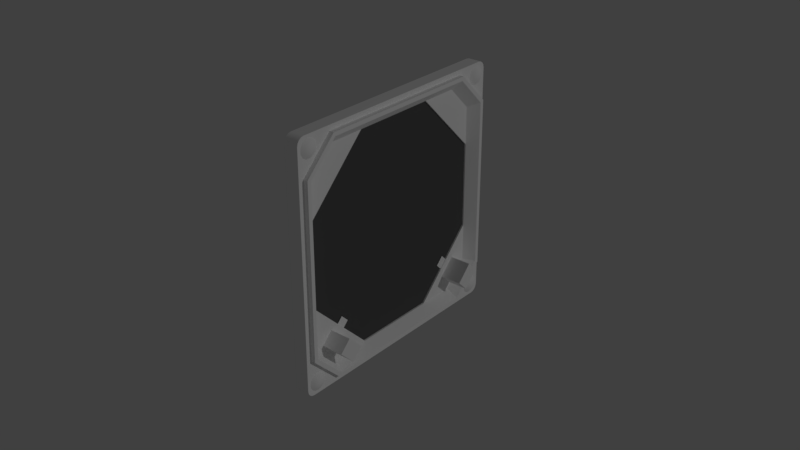 # Source: rmi.blend  (saved by Blender 2.79.0; exported with 4.5.12 LTS)
import bpy
from mathutils import Matrix  # noqa: F401  (used for matrix-valued properties, if any)

bpy.ops.wm.read_factory_settings(use_empty=True)
scene = bpy.context.scene
scene.name = 'Scene'

# ---- collections
col_collection_1 = bpy.data.collections.new('Collection 1'); scene.collection.children.link(col_collection_1)

# ---- materials (node trees are filled in below, after node groups)
mat_interior = bpy.data.materials.new('interior')
mat_interior.alpha_threshold = 0.0
mat_interior.use_transparent_shadow = False
mat_interior.diffuse_color = (1.0, 1.0, 1.0, 1.0)
mat_interior.specular_color = (0.3, 0.3, 0.3)
mat_interior.roughness = 0.5
mat_interior.specular_intensity = 1.0
mat_illum = bpy.data.materials.new('illum')
mat_illum.alpha_threshold = 0.0
mat_illum.use_transparent_shadow = False
mat_illum.diffuse_color = (1.0, 1.0, 1.0, 1.0)
mat_illum.specular_color = (0.3, 0.3, 0.3)
mat_illum.roughness = 0.5
mat_illum.specular_intensity = 1.0
mat_glass = bpy.data.materials.new('glass')
mat_glass.alpha_threshold = 0.0
mat_glass.use_transparent_shadow = False
mat_glass.diffuse_color = (0.1, 0.1, 0.1, 1.0)
mat_glass.roughness = 0.5
mat_glass.specular_intensity = 1.0

# ---- node groups
ng_auto_smooth = bpy.data.node_groups.new('Auto Smooth', 'GeometryNodeTree')
_s = ng_auto_smooth.interface.new_socket(name='Geometry', in_out='OUTPUT', socket_type='NodeSocketGeometry')
_s = ng_auto_smooth.interface.new_socket(name='Geometry', in_out='INPUT', socket_type='NodeSocketGeometry')
_s = ng_auto_smooth.interface.new_socket(name='Angle', in_out='INPUT', socket_type='NodeSocketFloat')
_s.subtype = 'ANGLE'
_s.min_value = 0.0
_s.max_value = 3.142
ng_auto_smooth.is_modifier = True
_N = ng_auto_smooth.nodes; _L = ng_auto_smooth.links
n0 = _N.new('NodeGroupOutput'); n0.name = 'Group Output'; n0.location = (480, -100)
n1 = _N.new('NodeGroupInput'); n1.name = 'Group Input'; n1.location = (-420, -300)
n2 = _N.new('NodeGroupInput'); n2.name = 'Group Input.001'; n2.location = (-60, -100)
n3 = _N.new('GeometryNodeSetShadeSmooth'); n3.name = 'Set Shade Smooth'; n3.location = (120, -100)
n3.domain = 'EDGE'
n4 = _N.new('GeometryNodeSetShadeSmooth'); n4.name = 'Set Shade Smooth.001'; n4.location = (300, -100)
n5 = _N.new('GeometryNodeInputMeshEdgeAngle'); n5.name = 'Edge Angle'; n5.location = (-420, -220)
n6 = _N.new('GeometryNodeInputEdgeSmooth'); n6.name = 'Is Edge Smooth'; n6.location = (-60, -160)
n7 = _N.new('GeometryNodeInputShadeSmooth'); n7.name = 'Is Face Smooth'; n7.location = (-240, -340)
n8 = _N.new('FunctionNodeBooleanMath'); n8.name = 'Boolean Math'; n8.location = (-60, -220)
n9 = _N.new('FunctionNodeCompare'); n9.name = 'Compare'; n9.location = (-240, -180)
n9.operation = 'LESS_EQUAL'
_L.new(n5.outputs[0], n9.inputs[0])
_L.new(n4.outputs[0], n0.inputs[0])
_L.new(n1.outputs[1], n9.inputs[1])
_L.new(n9.outputs[0], n8.inputs[0])
_L.new(n7.outputs[0], n8.inputs[1])
_L.new(n2.outputs[0], n3.inputs[0])
_L.new(n6.outputs[0], n3.inputs[1])
_L.new(n3.outputs[0], n4.inputs[0])
_L.new(n8.outputs[0], n3.inputs[2])
n0.is_active_output = True

# ---- material node trees

# ---- world
world_world = bpy.data.worlds.new('World'); scene.world = world_world
world_world.color = (0.05088, 0.05088, 0.05088)
world_world.use_sun_shadow = False
world_world.sun_shadow_jitter_overblur = 0.0
world_world.cycles.sampling_method = 'MANUAL'

# ---- lights
light_lamp = bpy.data.lights.new('Lamp', 'POINT')
light_lamp.transmission_factor = 0.0
light_lamp.cutoff_distance = 30.0
light_lamp.energy = 100.0
light_lamp.shadow_buffer_clip_start = 1.001
light_lamp.shadow_soft_size = 0.1
light_lamp.shadow_maximum_resolution = 0.006
light_lamp.use_absolute_resolution = True

# ---- meshes
me_plane_005 = bpy.data.meshes.new('Plane.005')
me_plane_005.from_pydata([(0.0, -0.002143, 0.0015), (0.0, -0.002143, -0.0195), (0.0, 0.01143, -0.01), (0.0, 0.002143, 0.0015)], [], [(0, 1, 2, 3)])
_uv = me_plane_005.uv_layers.new(name='UVMap')
_uv.uv.foreach_set('vector', [0.784, 0.009234, 0.8971, 0.009234, 0.8459, 0.06037, 0.784, 0.02538])
me_plane_005.materials.append(mat_interior)
me_plane_005.use_remesh_preserve_volume = False
me_plane_005.use_remesh_preserve_attributes = False
me_plane_005.use_mirror_vertex_groups = False
me_plane_005.update()
me_rmi_doublearrow_selectionindicator_adf_mesh_003 = bpy.data.meshes.new('RMI.DoubleArrow.SelectionIndicator.ADF.mesh.003')
me_rmi_doublearrow_selectionindicator_adf_mesh_003.from_pydata([(0.0, -0.0035, 0.0015), (0.0, 0.0035, 0.0015), (0.0, 0.0035, -0.0015), (0.0, -0.0035, -0.0015)], [], [(3, 2, 1, 0)])
_uv = me_rmi_doublearrow_selectionindicator_adf_mesh_003.uv_layers.new(name='UVMap')
_uv.uv.foreach_set('vector', [0.1387, 0.9473, 0.2441, 0.9473, 0.2441, 0.9863, 0.1387, 0.9863])
me_rmi_doublearrow_selectionindicator_adf_mesh_003.materials.append(mat_illum)
me_rmi_doublearrow_selectionindicator_adf_mesh_003.use_remesh_preserve_volume = False
me_rmi_doublearrow_selectionindicator_adf_mesh_003.use_remesh_preserve_attributes = False
me_rmi_doublearrow_selectionindicator_adf_mesh_003.use_mirror_vertex_groups = False
me_rmi_doublearrow_selectionindicator_adf_mesh_003.update()
me_rmi_doublearrow_selectionindicator_adf_mesh_002 = bpy.data.meshes.new('RMI.DoubleArrow.SelectionIndicator.ADF.mesh.002')
me_rmi_doublearrow_selectionindicator_adf_mesh_002.from_pydata([(0.0, -0.0035, 0.0015), (0.0, 0.0035, 0.0015), (0.0, 0.0035, -0.0015), (0.0, -0.0035, -0.0015)], [], [(3, 2, 1, 0)])
_uv = me_rmi_doublearrow_selectionindicator_adf_mesh_002.uv_layers.new(name='UVMap')
_uv.uv.foreach_set('vector', [0.3223, 0.9473, 0.4277, 0.9473, 0.4277, 0.9863, 0.3223, 0.9863])
me_rmi_doublearrow_selectionindicator_adf_mesh_002.materials.append(mat_illum)
me_rmi_doublearrow_selectionindicator_adf_mesh_002.use_remesh_preserve_volume = False
me_rmi_doublearrow_selectionindicator_adf_mesh_002.use_remesh_preserve_attributes = False
me_rmi_doublearrow_selectionindicator_adf_mesh_002.use_mirror_vertex_groups = False
me_rmi_doublearrow_selectionindicator_adf_mesh_002.update()
me_rmi_doublearrow_selectionindicator_adf_mesh_001 = bpy.data.meshes.new('RMI.DoubleArrow.SelectionIndicator.ADF.mesh.001')
me_rmi_doublearrow_selectionindicator_adf_mesh_001.from_pydata([(0.0, -0.0035, 0.0015), (0.0, 0.0035, 0.0015), (0.0, 0.0035, -0.0015), (0.0, -0.0035, -0.0015)], [], [(3, 2, 1, 0)])
_uv = me_rmi_doublearrow_selectionindicator_adf_mesh_001.uv_layers.new(name='UVMap')
_uv.uv.foreach_set('vector', [0.1387, 0.9473, 0.2441, 0.9473, 0.2441, 0.9863, 0.1387, 0.9863])
me_rmi_doublearrow_selectionindicator_adf_mesh_001.materials.append(mat_illum)
me_rmi_doublearrow_selectionindicator_adf_mesh_001.use_remesh_preserve_volume = False
me_rmi_doublearrow_selectionindicator_adf_mesh_001.use_remesh_preserve_attributes = False
me_rmi_doublearrow_selectionindicator_adf_mesh_001.use_mirror_vertex_groups = False
me_rmi_doublearrow_selectionindicator_adf_mesh_001.update()
me_rmi_glass = bpy.data.meshes.new('RMI.glass')
me_rmi_glass.from_pydata([(0.0, 0.0, 0.0), (-2.328e-10, 0.034, -0.014), (-2.328e-10, 0.034, 0.014), (-3.056e-10, 0.014, 0.034), (-2.328e-10, -0.014, 0.034), (-2.328e-10, -0.034, 0.014), (-2.328e-10, -0.034, -0.014), (-2.328e-10, -0.014, -0.034), (-2.328e-10, 0.014, -0.034)], [], [(0, 1, 2), (0, 2, 3), (0, 3, 4), (0, 4, 5), (0, 5, 6), (0, 6, 7), (0, 7, 8), (0, 8, 1)])
me_rmi_glass.materials.append(mat_glass)
me_rmi_glass.use_remesh_preserve_volume = False
me_rmi_glass.use_remesh_preserve_attributes = False
me_rmi_glass.use_mirror_vertex_groups = False
me_rmi_glass.update()
me_circle_006 = bpy.data.meshes.new('Circle.006')
me_circle_006.from_pydata([(0.0, 0.0, 0.0), (0.0, 0.028, 0.0), (4.657e-10, 0.02746, 0.005463), (9.313e-10, 0.02587, 0.01072), (9.313e-10, 0.02328, 0.01556), (0.0, 0.0198, 0.0198), (1.863e-09, 0.01556, 0.02328), (1.863e-09, 0.01072, 0.02587), (1.863e-09, 0.005463, 0.02746), (1.863e-09, 2.114e-09, 0.028), (1.863e-09, -0.005463, 0.02746), (1.863e-09, -0.01072, 0.02587), (1.863e-09, -0.01556, 0.02328), (0.0, -0.0198, 0.0198), (9.313e-10, -0.02328, 0.01556), (9.313e-10, -0.02587, 0.01072), (4.657e-10, -0.02746, 0.005463), (0.0, -0.028, -9.124e-09), (-4.657e-10, -0.02746, -0.005463), (-9.313e-10, -0.02587, -0.01072), (-9.313e-10, -0.02328, -0.01556), (0.0, -0.0198, -0.0198), (-1.863e-09, -0.01556, -0.02328), (-1.863e-09, -0.01072, -0.02587), (-1.863e-09, -0.005463, -0.02746), (-1.863e-09, 2.704e-08, -0.028), (-1.863e-09, 0.005463, -0.02746), (-1.863e-09, 0.01072, -0.02587), (-1.863e-09, 0.01556, -0.02328), (0.0, 0.0198, -0.0198), (-9.313e-10, 0.02328, -0.01556), (-9.313e-10, 0.02587, -0.01072), (-4.657e-10, 0.02746, -0.005462)], [], [(0, 1, 2), (0, 2, 3), (0, 3, 4), (0, 4, 5), (0, 5, 6), (0, 6, 7), (0, 7, 8), (0, 8, 9), (0, 9, 10), (0, 10, 11), (0, 11, 12), (0, 12, 13), (0, 13, 14), (0, 14, 15), (0, 15, 16), (0, 16, 17), (0, 17, 18), (0, 18, 19), (0, 19, 20), (0, 20, 21), (0, 21, 22), (0, 22, 23), (0, 23, 24), (0, 24, 25), (0, 25, 26), (0, 26, 27), (0, 27, 28), (0, 28, 29), (0, 29, 30), (0, 30, 31), (0, 31, 32), (0, 32, 1)])
_uv = me_circle_006.uv_layers.new(name='UVMap')
_uv.uv.foreach_set('vector', [0.498, 0.498, 0.8281, 0.498, 0.8218, 0.5624, 0.498, 0.498, 0.8218, 0.5624, 0.803, 0.6244, 0.498, 0.498, 0.803, 0.6244, 0.7725, 0.6814, 0.498, 0.498, 0.7725, 0.6814, 0.7315, 0.7315, 0.498, 0.498, 0.7315, 0.7315, 0.6814, 0.7725, 0.498, 0.498, 0.6814, 0.7725, 0.6244, 0.803, 0.498, 0.498, 0.6244, 0.803, 0.5624, 0.8218, 0.498, 0.498, 0.5624, 0.8218, 0.498, 0.8281, 0.498, 0.498, 0.498, 0.8281, 0.4336, 0.8218, 0.498, 0.498, 0.4336, 0.8218, 0.3717, 0.803, 0.498, 0.498, 0.3717, 0.803, 0.3147, 0.7725, 0.498, 0.498, 0.3147, 0.7725, 0.2646, 0.7315, 0.498, 0.498, 0.2646, 0.7315, 0.2236, 0.6814, 0.498, 0.498, 0.2236, 0.6814, 0.1931, 0.6244, 0.498, 0.498, 0.1931, 0.6244, 0.1743, 0.5624, 0.498, 0.498, 0.1743, 0.5624, 0.168, 0.498, 0.498, 0.498, 0.168, 0.498, 0.1743, 0.4336, 0.498, 0.498, 0.1743, 0.4336, 0.1931, 0.3717, 0.498, 0.498, 0.1931, 0.3717, 0.2236, 0.3147, 0.498, 0.498, 0.2236, 0.3147, 0.2646, 0.2646, 0.498, 0.498, 0.2646, 0.2646, 0.3147, 0.2236, 0.498, 0.498, 0.3147, 0.2236, 0.3717, 0.1931, 0.498, 0.498, 0.3717, 0.1931, 0.4336, 0.1743, 0.498, 0.498, 0.4336, 0.1743, 0.498, 0.168, 0.498, 0.498, 0.498, 0.168, 0.5624, 0.1743, 0.498, 0.498, 0.5624, 0.1743, 0.6244, 0.1931, 0.498, 0.498, 0.6244, 0.1931, 0.6814, 0.2236, 0.498, 0.498, 0.6814, 0.2236, 0.7315, 0.2646, 0.498, 0.498, 0.7315, 0.2646, 0.7725, 0.3147, 0.498, 0.498, 0.7725, 0.3147, 0.803, 0.3717, 0.498, 0.498, 0.803, 0.3717, 0.8218, 0.4336, 0.498, 0.498, 0.8218, 0.4336, 0.8281, 0.498])
me_circle_006.materials.append(mat_illum)
me_circle_006.use_remesh_preserve_volume = False
me_circle_006.use_remesh_preserve_attributes = False
me_circle_006.use_mirror_vertex_groups = False
me_circle_006.update()
me_rmi_face_mesh = bpy.data.meshes.new('RMI.face.mesh')
me_rmi_face_mesh.from_pydata([(0.0005, 0.0295, 0.002), (0.0005, 0.0295, -0.002), (0.0005, 0.026, -1.136e-09), (0.0, -0.029, 0.006), (0.0, -0.029, 0.012), (0.0, -0.0325, 0.012), (0.0, -0.0325, 0.006), (0.0, -0.0325, -0.012), (0.0, -0.0325, -0.006), (0.0, -0.029, -0.006), (0.0, -0.029, -0.012), (0.0005, 0.031, -0.002), (0.0005, 0.031, 0.002), (0.0, -0.002, -0.029), (0.0, -0.014, -0.029), (0.0, -0.014, -0.031), (0.0, -0.002, -0.031), (0.0, -0.002, 0.031), (0.0, -0.014, 0.031), (0.0, -0.014, 0.029), (0.0, -0.002, 0.029), (0.0, 0.00115, -0.0305), (0.0, -0.00115, -0.0305), (0.0, -1.222e-09, -0.0285), (0.0, -0.02075, -0.02238), (0.0, -0.02238, -0.02075), (0.0, -0.033, -0.00035), (0.0, -0.033, 0.00035), (0.0, -0.02846, -0.00035), (0.0, -0.02238, 0.02075), (0.0, -0.02075, 0.02238), (0.0, -0.00115, 0.0305), (0.0, 0.00115, 0.0305), (0.0, 3.725e-09, 0.0285), (0.0, 0.02075, 0.02238), (0.0, 0.02238, 0.02075), (0.0, 0.02015, 0.02015), (0.0, 0.02238, -0.02075), (0.0, 0.02075, -0.02238), (0.0, 0.02015, -0.02015), (0.0, -0.02846, 0.00035), (0.0015, -0.014, -0.034), (-2.328e-10, -0.014, -0.034), (-2.328e-10, 0.014, -0.034), (-2.328e-10, 0.034, -0.014), (-2.328e-10, 0.034, 0.014), (-2.328e-10, 0.014, 0.034), (-2.328e-10, -0.014, 0.034), (-2.328e-10, -0.034, 0.014), (-2.328e-10, -0.034, -0.014), (0.0015, 0.014, -0.034), (0.0015, 0.034, -0.014), (0.0015, 0.034, 0.014), (0.0015, 0.014, 0.034), (0.0015, -0.014, 0.034), (0.0015, -0.034, 0.014), (0.0015, -0.034, -0.014), (3.595e-10, 0.00556, -0.02795), (5.932e-10, 0.01091, -0.02633), (8.085e-10, 0.01583, -0.0237), (1.152e-09, 0.0237, -0.01583), (1.267e-09, 0.02633, -0.01091), (1.338e-09, 0.02795, -0.00556), (1.362e-09, 0.0285, -3.397e-09), (1.338e-09, 0.02795, 0.00556), (1.267e-09, 0.02633, 0.01091), (1.152e-09, 0.0237, 0.01583), (8.085e-10, 0.01583, 0.0237), (5.932e-10, 0.01091, 0.02633), (3.595e-10, 0.00556, 0.02795), (-1.266e-10, -0.00556, 0.02795), (-3.603e-10, -0.01091, 0.02633), (-5.757e-10, -0.01583, 0.0237), (-7.645e-10, -0.02015, 0.02015), (-9.194e-10, -0.0237, 0.01583), (-1.035e-09, -0.02633, 0.01091), (-1.105e-09, -0.02795, 0.00556), (-2.328e-10, -0.034, 1.863e-09), (-1.105e-09, -0.02795, -0.00556), (-1.035e-09, -0.02633, -0.01091), (-9.194e-10, -0.0237, -0.01583), (-7.645e-10, -0.02015, -0.02015), (-5.757e-10, -0.01583, -0.0237), (-3.603e-10, -0.01091, -0.02633), (-1.266e-10, -0.00556, -0.02795), (-2.328e-10, -0.034, 0.007), (-2.328e-10, -0.034, -0.007), (-0.0005, -1.224e-09, -0.028), (-0.0005, -7.9e-09, 0.028), (-0.0005, 0.0198, 0.0198), (-0.0005, 0.0198, -0.0198), (-0.0005, -0.028, -2.582e-08), (-0.0005, 0.005463, -0.02746), (-0.0005, 0.01072, -0.02587), (-0.0005, 0.01556, -0.02328), (-0.0005, 0.02328, -0.01556), (-0.0005, 0.02587, -0.01072), (-0.0005, 0.02746, -0.005463), (-0.0005, 0.028, -3.338e-09), (-0.0005, 0.02746, 0.005463), (-0.0005, 0.02587, 0.01072), (-0.0005, 0.02328, 0.01556), (-0.0005, 0.01556, 0.02328), (-0.0005, 0.01072, 0.02587), (-0.0005, 0.005463, 0.02746), (-0.0005, -0.005463, 0.02746), (-0.0005, -0.01072, 0.02587), (-0.0005, -0.01556, 0.02328), (-0.0005, -0.0198, 0.0198), (-0.0005, -0.02328, 0.01556), (-0.0005, -0.02587, 0.01072), (-0.0005, -0.02746, 0.005463), (-0.0005, -0.02746, -0.005463), (-0.0005, -0.02587, -0.01072), (-0.0005, -0.02328, -0.01556), (-0.0005, -0.0198, -0.0198), (-0.0005, -0.01556, -0.02328), (-0.0005, -0.01072, -0.02587), (-0.0005, -0.005462, -0.02746), (-0.0005, 0.0, 0.0), (-2.328e-10, -1.863e-09, -0.034), (-2.328e-10, 1.863e-09, 0.034)], [], [(0, 2, 1), (3, 4, 5, 6), (10, 9, 8, 7), (0, 1, 11, 12), (13, 14, 15, 16), (17, 18, 19, 20), (21, 23, 22), (24, 81, 25), (29, 73, 30), (31, 33, 32), (34, 36, 35), (37, 39, 38), (26, 28, 40, 27), (46, 45, 52, 53), (45, 44, 51, 52), (43, 120, 42, 41, 50), (48, 47, 54, 55), (49, 86, 77, 85, 48, 55, 56), (42, 49, 56, 41), (44, 43, 50, 51), (47, 121, 46, 53, 54), (38, 43, 44, 37), (39, 37, 60), (39, 59, 38), (59, 43, 38), (60, 37, 44), (44, 61, 60), (62, 61, 44), (63, 62, 44), (66, 35, 36), (67, 36, 34), (46, 34, 35, 45), (66, 45, 35), (46, 67, 34), (65, 45, 66), (64, 45, 65), (63, 45, 64), (44, 45, 63), (67, 46, 68), (68, 46, 69), (33, 69, 32), (69, 46, 32), (13, 16, 22), (58, 43, 59), (57, 43, 58), (23, 21, 57), (46, 121, 32), (57, 21, 43), (120, 43, 21), (32, 121, 31), (31, 121, 17), (81, 24, 82), (81, 80, 25), (73, 72, 30), (73, 29, 74), (30, 47, 48, 29), (25, 49, 42, 24), (42, 15, 24), (15, 14, 24), (33, 31, 20), (47, 30, 18), (18, 30, 19), (23, 13, 22), (20, 31, 17), (33, 20, 70), (20, 19, 70), (70, 19, 71), (71, 19, 72), (30, 72, 19), (24, 14, 82), (14, 13, 84), (23, 84, 13), (83, 14, 84), (82, 14, 83), (25, 80, 49), (29, 48, 74), (4, 48, 5), (80, 79, 10), (10, 79, 9), (79, 78, 9), (74, 48, 4), (74, 4, 75), (4, 3, 75), (75, 3, 76), (80, 10, 49), (10, 7, 49), (27, 40, 6), (26, 8, 28), (8, 9, 28), (6, 40, 3), (3, 40, 76), (9, 78, 28), (27, 77, 26), (77, 86, 26), (77, 27, 85), (27, 6, 85), (26, 86, 8), (8, 86, 7), (5, 85, 6), (49, 7, 86), (85, 5, 48), (60, 61, 96, 95), (84, 23, 87, 118), (72, 73, 108, 107), (61, 62, 97, 96), (73, 74, 109, 108), (62, 63, 98, 97), (74, 75, 110, 109), (63, 64, 99, 98), (75, 76, 111, 110), (64, 65, 100, 99), (23, 57, 92, 87), (65, 66, 101, 100), (59, 39, 90, 94), (39, 60, 95, 90), (78, 79, 113, 112), (66, 36, 89, 101), (79, 80, 114, 113), (67, 68, 103, 102), (36, 67, 102, 89), (80, 81, 115, 114), (68, 69, 104, 103), (76, 40, 91, 111), (69, 33, 88, 104), (40, 28, 91), (57, 58, 93, 92), (81, 82, 116, 115), (28, 78, 112, 91), (33, 70, 105, 88), (58, 59, 94, 93), (82, 83, 117, 116), (83, 84, 118, 117), (70, 71, 106, 105), (71, 72, 107, 106), (87, 92, 119), (92, 93, 119), (118, 87, 119), (93, 94, 119), (94, 90, 119), (90, 95, 119), (95, 96, 119), (96, 97, 119), (97, 98, 119), (98, 99, 119), (99, 100, 119), (100, 101, 119), (101, 89, 119), (89, 102, 119), (102, 103, 119), (103, 104, 119), (104, 88, 119), (88, 105, 119), (105, 106, 119), (106, 107, 119), (107, 108, 119), (108, 109, 119), (109, 110, 119), (110, 111, 119), (111, 91, 119), (91, 112, 119), (112, 113, 119), (113, 114, 119), (114, 115, 119), (115, 116, 119), (116, 117, 119), (117, 118, 119), (21, 22, 120), (22, 16, 120), (120, 16, 42), (16, 15, 42), (121, 47, 17), (17, 47, 18)])
me_rmi_face_mesh.polygons.foreach_set('use_smooth', [True] * 172)
_uv = me_rmi_face_mesh.uv_layers.new(name='UVMap')
_uv.uv.foreach_set('vector', [0.5859, 0.007812, 0.625, 0.03125, 0.5859, 0.05469, 0.1348, 0.9902, 0.04102, 0.9902, 0.04102, 0.959, 0.1348, 0.959, 0.1348, 0.9902, 0.04102, 0.9902, 0.04102, 0.959, 0.1348, 0.959, 0.5859, 0.007812, 0.5859, 0.05469, 0.5664, 0.05469, 0.5664, 0.007812, 0.001953, 0.9902, 0.001953, 0.8887, 0.03711, 0.8887, 0.03711, 0.9902, 0.001953, 0.9902, 0.001953, 0.8887, 0.03711, 0.8887, 0.03711, 0.9902, 0.1953, 0.007812, 0.2227, 0.05469, 0.25, 0.007812, 0.1953, 0.007812, 0.2227, 0.05469, 0.25, 0.007812, 0.1953, 0.007812, 0.2227, 0.05469, 0.25, 0.007812, 0.1953, 0.007812, 0.2227, 0.05469, 0.25, 0.007812, 0.1953, 0.007812, 0.2227, 0.05469, 0.25, 0.007812, 0.1953, 0.007812, 0.2227, 0.05469, 0.25, 0.007812, 0.2266, 0.007812, 0.2266, 0.05469, 0.2188, 0.05469, 0.2188, 0.007812, 0.08282, 0.6693, 0.3271, 0.9135, 0.3271, 0.9135, 0.08282, 0.6693, 0.3271, 0.9135, 0.669, 0.9135, 0.669, 0.9135, 0.3271, 0.9135, 0.9133, 0.6693, 0.9133, 0.4983, 0.9133, 0.3273, 0.9133, 0.3273, 0.9133, 0.6693, 0.3271, 0.08305, 0.08282, 0.3273, 0.08282, 0.3273, 0.3271, 0.08305, 0.669, 0.08305, 0.5835, 0.08305, 0.498, 0.08305, 0.4126, 0.08305, 0.3271, 0.08305, 0.3271, 0.08305, 0.669, 0.08305, 0.9133, 0.3273, 0.669, 0.08305, 0.669, 0.08305, 0.9133, 0.3273, 0.669, 0.9135, 0.9133, 0.6693, 0.9133, 0.6693, 0.669, 0.9135, 0.08282, 0.3273, 0.08282, 0.4983, 0.08282, 0.6693, 0.08282, 0.6693, 0.08282, 0.3273, 0.7847, 0.7556, 0.9133, 0.6693, 0.669, 0.9135, 0.7554, 0.785, 0.7442, 0.7444, 0.7554, 0.785, 0.6914, 0.7877, 0.7442, 0.7444, 0.7874, 0.6917, 0.7847, 0.7556, 0.7874, 0.6917, 0.9133, 0.6693, 0.7847, 0.7556, 0.6914, 0.7877, 0.7554, 0.785, 0.669, 0.9135, 0.669, 0.9135, 0.6312, 0.8198, 0.6914, 0.7877, 0.5659, 0.8397, 0.6312, 0.8198, 0.669, 0.9135, 0.498, 0.8463, 0.5659, 0.8397, 0.669, 0.9135, 0.3047, 0.7877, 0.2407, 0.785, 0.2519, 0.7444, 0.2086, 0.6917, 0.2519, 0.7444, 0.2113, 0.7556, 0.08282, 0.6693, 0.2113, 0.7556, 0.2407, 0.785, 0.3271, 0.9135, 0.3047, 0.7877, 0.3271, 0.9135, 0.2407, 0.785, 0.08282, 0.6693, 0.2086, 0.6917, 0.2113, 0.7556, 0.3648, 0.8198, 0.3271, 0.9135, 0.3047, 0.7877, 0.4301, 0.8397, 0.3271, 0.9135, 0.3648, 0.8198, 0.498, 0.8463, 0.3271, 0.9135, 0.4301, 0.8397, 0.669, 0.9135, 0.3271, 0.9135, 0.498, 0.8463, 0.2086, 0.6917, 0.08282, 0.6693, 0.1765, 0.6315, 0.1765, 0.6315, 0.08282, 0.6693, 0.1567, 0.5662, 0.15, 0.4983, 0.1567, 0.5662, 0.1254, 0.5123, 0.1567, 0.5662, 0.08282, 0.6693, 0.1254, 0.5123, 0.8522, 0.4739, 0.8766, 0.4739, 0.8707, 0.4838, 0.8196, 0.6315, 0.9133, 0.6693, 0.7874, 0.6917, 0.8394, 0.5662, 0.9133, 0.6693, 0.8196, 0.6315, 0.8461, 0.4983, 0.8707, 0.5123, 0.8394, 0.5662, 0.08282, 0.6693, 0.08282, 0.4983, 0.1254, 0.5123, 0.8394, 0.5662, 0.8707, 0.5123, 0.9133, 0.6693, 0.9133, 0.4983, 0.9133, 0.6693, 0.8707, 0.5123, 0.1254, 0.5123, 0.08282, 0.4983, 0.1254, 0.4838, 0.1254, 0.4838, 0.08282, 0.4983, 0.1195, 0.4739, 0.7442, 0.2522, 0.7847, 0.2409, 0.7874, 0.3049, 0.7442, 0.2522, 0.6914, 0.2089, 0.7554, 0.2116, 0.2519, 0.2522, 0.2086, 0.3049, 0.2113, 0.2409, 0.2519, 0.2522, 0.2407, 0.2116, 0.3047, 0.2089, 0.2113, 0.2409, 0.08282, 0.3273, 0.3271, 0.08305, 0.2407, 0.2116, 0.7554, 0.2116, 0.669, 0.08305, 0.9133, 0.3273, 0.7847, 0.2409, 0.9133, 0.3273, 0.8766, 0.3273, 0.7847, 0.2409, 0.8766, 0.3273, 0.8522, 0.3273, 0.7847, 0.2409, 0.15, 0.4983, 0.1254, 0.4838, 0.1439, 0.4739, 0.08282, 0.3273, 0.2113, 0.2409, 0.1195, 0.3273, 0.1195, 0.3273, 0.2113, 0.2409, 0.1439, 0.3273, 0.8461, 0.4983, 0.8522, 0.4739, 0.8707, 0.4838, 0.1439, 0.4739, 0.1254, 0.4838, 0.1195, 0.4739, 0.15, 0.4983, 0.1439, 0.4739, 0.1567, 0.4304, 0.1439, 0.4739, 0.1439, 0.3273, 0.1567, 0.4304, 0.1567, 0.4304, 0.1439, 0.3273, 0.1765, 0.3651, 0.1765, 0.3651, 0.1439, 0.3273, 0.2086, 0.3049, 0.2113, 0.2409, 0.2086, 0.3049, 0.1439, 0.3273, 0.7847, 0.2409, 0.8522, 0.3273, 0.7874, 0.3049, 0.8522, 0.3273, 0.8522, 0.4739, 0.8394, 0.4304, 0.8461, 0.4983, 0.8394, 0.4304, 0.8522, 0.4739, 0.8196, 0.3651, 0.8522, 0.3273, 0.8394, 0.4304, 0.7874, 0.3049, 0.8522, 0.3273, 0.8196, 0.3651, 0.7554, 0.2116, 0.6914, 0.2089, 0.669, 0.08305, 0.2407, 0.2116, 0.3271, 0.08305, 0.3047, 0.2089, 0.3515, 0.1441, 0.3271, 0.08305, 0.3515, 0.1014, 0.6914, 0.2089, 0.6312, 0.1767, 0.6446, 0.1441, 0.6446, 0.1441, 0.6312, 0.1767, 0.5713, 0.1441, 0.6312, 0.1767, 0.566, 0.1569, 0.5713, 0.1441, 0.3047, 0.2089, 0.3271, 0.08305, 0.3515, 0.1441, 0.3047, 0.2089, 0.3515, 0.1441, 0.3648, 0.1767, 0.3515, 0.1441, 0.4248, 0.1441, 0.3648, 0.1767, 0.3648, 0.1767, 0.4248, 0.1441, 0.4301, 0.1569, 0.6914, 0.2089, 0.6446, 0.1441, 0.669, 0.08305, 0.6446, 0.1441, 0.6446, 0.1014, 0.669, 0.08305, 0.4919, 0.08916, 0.4919, 0.1508, 0.4248, 0.1014, 0.5042, 0.08916, 0.5713, 0.1014, 0.5042, 0.1508, 0.5713, 0.1014, 0.5713, 0.1441, 0.5042, 0.1508, 0.4248, 0.1014, 0.4919, 0.1508, 0.4248, 0.1441, 0.4248, 0.1441, 0.4919, 0.1508, 0.4301, 0.1569, 0.5713, 0.1441, 0.566, 0.1569, 0.5042, 0.1508, 0.4919, 0.08916, 0.498, 0.08305, 0.5042, 0.08916, 0.498, 0.08305, 0.5835, 0.08305, 0.5042, 0.08916, 0.498, 0.08305, 0.4919, 0.08916, 0.4126, 0.08305, 0.4919, 0.08916, 0.4248, 0.1014, 0.4126, 0.08305, 0.5042, 0.08916, 0.5835, 0.08305, 0.5713, 0.1014, 0.5713, 0.1014, 0.5835, 0.08305, 0.6446, 0.1014, 0.3515, 0.1014, 0.4126, 0.08305, 0.4248, 0.1014, 0.669, 0.08305, 0.6446, 0.1014, 0.5835, 0.08305, 0.4126, 0.08305, 0.3515, 0.1014, 0.3271, 0.08305, 0.6914, 0.7877, 0.6312, 0.8198, 0.6312, 0.8198, 0.6914, 0.7877, 0.8394, 0.4304, 0.8461, 0.4983, 0.8461, 0.4983, 0.8394, 0.4304, 0.2086, 0.3049, 0.2519, 0.2522, 0.2519, 0.2522, 0.2086, 0.3049, 0.6312, 0.8198, 0.5659, 0.8397, 0.5659, 0.8397, 0.6312, 0.8198, 0.2519, 0.2522, 0.3047, 0.2089, 0.3047, 0.2089, 0.2519, 0.2522, 0.5659, 0.8397, 0.498, 0.8463, 0.498, 0.8463, 0.5659, 0.8397, 0.3047, 0.2089, 0.3648, 0.1767, 0.3648, 0.1767, 0.3047, 0.2089, 0.498, 0.8463, 0.4301, 0.8397, 0.4301, 0.8397, 0.498, 0.8463, 0.3648, 0.1767, 0.4301, 0.1569, 0.4301, 0.1569, 0.3648, 0.1767, 0.4301, 0.8397, 0.3648, 0.8198, 0.3648, 0.8198, 0.4301, 0.8397, 0.8461, 0.4983, 0.8394, 0.5662, 0.8394, 0.5662, 0.8461, 0.4983, 0.3648, 0.8198, 0.3047, 0.7877, 0.3047, 0.7877, 0.3648, 0.8198, 0.7874, 0.6917, 0.7442, 0.7444, 0.7442, 0.7444, 0.7874, 0.6917, 0.7442, 0.7444, 0.6914, 0.7877, 0.6914, 0.7877, 0.7442, 0.7444, 0.566, 0.1569, 0.6312, 0.1767, 0.6312, 0.1767, 0.566, 0.1569, 0.3047, 0.7877, 0.2519, 0.7444, 0.2519, 0.7444, 0.3047, 0.7877, 0.6312, 0.1767, 0.6914, 0.2089, 0.6914, 0.2089, 0.6312, 0.1767, 0.2086, 0.6917, 0.1765, 0.6315, 0.1765, 0.6315, 0.2086, 0.6917, 0.2519, 0.7444, 0.2086, 0.6917, 0.2086, 0.6917, 0.2519, 0.7444, 0.6914, 0.2089, 0.7442, 0.2522, 0.7442, 0.2522, 0.6914, 0.2089, 0.1765, 0.6315, 0.1567, 0.5662, 0.1567, 0.5662, 0.1765, 0.6315, 0.4301, 0.1569, 0.4919, 0.1508, 0.498, 0.1512, 0.4301, 0.1569, 0.1567, 0.5662, 0.15, 0.4983, 0.15, 0.4983, 0.1567, 0.5662, 0.4919, 0.1508, 0.5042, 0.1508, 0.498, 0.1512, 0.8394, 0.5662, 0.8196, 0.6315, 0.8196, 0.6315, 0.8394, 0.5662, 0.7442, 0.2522, 0.7874, 0.3049, 0.7874, 0.3049, 0.7442, 0.2522, 0.5042, 0.1508, 0.566, 0.1569, 0.566, 0.1569, 0.498, 0.1512, 0.15, 0.4983, 0.1567, 0.4304, 0.1567, 0.4304, 0.15, 0.4983, 0.8196, 0.6315, 0.7874, 0.6917, 0.7874, 0.6917, 0.8196, 0.6315, 0.7874, 0.3049, 0.8196, 0.3651, 0.8196, 0.3651, 0.7874, 0.3049, 0.8196, 0.3651, 0.8394, 0.4304, 0.8394, 0.4304, 0.8196, 0.3651, 0.1567, 0.4304, 0.1765, 0.3651, 0.1765, 0.3651, 0.1567, 0.4304, 0.1765, 0.3651, 0.2086, 0.3049, 0.2086, 0.3049, 0.1765, 0.3651, 0.8461, 0.4983, 0.8394, 0.5662, 0.498, 0.498, 0.8394, 0.5662, 0.8196, 0.6315, 0.498, 0.498, 0.8394, 0.4304, 0.8461, 0.4983, 0.498, 0.498, 0.8196, 0.6315, 0.7874, 0.6917, 0.498, 0.498, 0.7874, 0.6917, 0.7442, 0.7444, 0.498, 0.498, 0.7442, 0.7444, 0.6914, 0.7877, 0.498, 0.498, 0.6914, 0.7877, 0.6312, 0.8198, 0.498, 0.498, 0.6312, 0.8198, 0.5659, 0.8397, 0.498, 0.498, 0.5659, 0.8397, 0.498, 0.8463, 0.498, 0.498, 0.498, 0.8463, 0.4301, 0.8397, 0.498, 0.498, 0.4301, 0.8397, 0.3648, 0.8198, 0.498, 0.498, 0.3648, 0.8198, 0.3047, 0.7877, 0.498, 0.498, 0.3047, 0.7877, 0.2519, 0.7444, 0.498, 0.498, 0.2519, 0.7444, 0.2086, 0.6917, 0.498, 0.498, 0.2086, 0.6917, 0.1765, 0.6315, 0.498, 0.498, 0.1765, 0.6315, 0.1567, 0.5662, 0.498, 0.498, 0.1567, 0.5662, 0.15, 0.4983, 0.498, 0.498, 0.15, 0.4983, 0.1567, 0.4304, 0.498, 0.498, 0.1567, 0.4304, 0.1765, 0.3651, 0.498, 0.498, 0.1765, 0.3651, 0.2086, 0.3049, 0.498, 0.498, 0.2086, 0.3049, 0.2519, 0.2522, 0.498, 0.498, 0.2519, 0.2522, 0.3047, 0.2089, 0.498, 0.498, 0.3047, 0.2089, 0.3648, 0.1767, 0.498, 0.498, 0.3648, 0.1767, 0.4301, 0.1569, 0.498, 0.498, 0.4301, 0.1569, 0.498, 0.1512, 0.498, 0.498, 0.498, 0.1512, 0.566, 0.1569, 0.498, 0.498, 0.566, 0.1569, 0.6312, 0.1767, 0.498, 0.498, 0.6312, 0.1767, 0.6914, 0.2089, 0.498, 0.498, 0.6914, 0.2089, 0.7442, 0.2522, 0.498, 0.498, 0.7442, 0.2522, 0.7874, 0.3049, 0.498, 0.498, 0.7874, 0.3049, 0.8196, 0.3651, 0.498, 0.498, 0.8196, 0.3651, 0.8394, 0.4304, 0.498, 0.498, 0.8707, 0.5123, 0.8707, 0.4838, 0.9133, 0.4983, 0.8707, 0.4838, 0.8766, 0.4739, 0.9133, 0.4983, 0.9133, 0.4983, 0.8766, 0.4739, 0.9133, 0.3273, 0.8766, 0.4739, 0.8766, 0.3273, 0.9133, 0.3273, 0.08282, 0.4983, 0.08282, 0.3273, 0.1195, 0.4739, 0.1195, 0.4739, 0.08282, 0.3273, 0.1195, 0.3273])
me_rmi_face_mesh.materials.append(mat_illum)
me_rmi_face_mesh.use_remesh_preserve_volume = False
me_rmi_face_mesh.use_remesh_preserve_attributes = False
me_rmi_face_mesh.use_mirror_vertex_groups = False
me_rmi_face_mesh.update()
me_mesh_263 = bpy.data.meshes.new('Mesh.263')
me_mesh_263.from_pydata([(0.0, 0.04, -0.0375), (0.0, -0.04, 0.0375), (0.0, -0.0375, 0.04), (0.0, 0.0375, 0.04), (0.0, 0.04, 0.0375), (0.0045, 0.0375, -0.04), (0.0045, -0.04, -0.0375), (0.0045, -0.04, 0.0375), (0.0045, 0.0383, -0.028), (0.0045, 0.028, -0.0383), (0.0045, -0.028, -0.0383), (0.0045, -0.0383, -0.028), (0.0045, -0.0383, 0.028), (0.0045, -0.028, 0.0383), (0.0045, 0.028, 0.0383), (0.0045, 0.0383, 0.028), (0.006, 0.02745, -0.037), (0.006, -0.02745, -0.037), (0.006, -0.037, -0.02745), (0.006, -0.037, 0.02745), (0.003, 0.034, -0.014), (0.003, 0.014, -0.034), (0.003, -0.014, -0.034), (0.003, -0.034, -0.014), (0.003, -0.034, 0.014), (0.003, -0.014, 0.034), (0.003, 0.014, 0.034), (0.003, 0.034, 0.014), (0.0025, 0.034, -0.014), (0.0025, 0.014, -0.034), (0.0025, -0.014, -0.034), (0.0025, -0.034, -0.014), (0.0025, -0.034, 0.014), (0.0025, -0.014, 0.034), (0.0025, 0.014, 0.034), (0.0025, 0.034, 0.014), (0.0045, 0.04, -0.0375), (0.0, 0.03981, -0.03846), (0.0045, 0.03981, -0.03846), (0.0, 0.03927, -0.03927), (0.0045, 0.03927, -0.03927), (0.0, 0.03846, -0.03981), (0.0045, 0.03846, -0.03981), (0.0, 0.0375, -0.04), (0.0, -0.0375, -0.04), (0.0045, -0.0375, -0.04), (0.0, -0.03846, -0.03981), (0.0045, -0.03846, -0.03981), (0.0, -0.03927, -0.03927), (0.0045, -0.03927, -0.03927), (0.0, -0.03981, -0.03846), (0.0045, -0.03981, -0.03846), (0.0, -0.04, -0.0375), (0.0, -0.03981, 0.03846), (0.0045, -0.03981, 0.03846), (0.0, -0.03927, 0.03927), (0.0045, -0.03927, 0.03927), (0.0, -0.03846, 0.03981), (0.0045, -0.03846, 0.03981), (0.0045, -0.0375, 0.04), (0.0045, 0.04, 0.0375), (0.0045, 0.0375, 0.04), (0.0, 0.03846, 0.03981), (0.0045, 0.03846, 0.03981), (0.0, 0.03927, 0.03927), (0.0045, 0.03927, 0.03927), (0.0, 0.03981, 0.03846), (0.0045, 0.03981, 0.03846), (0.003, -0.034, 0.0262), (0.003, -0.0262, 0.034), (0.003, 0.034, 0.0262), (0.003, 0.0262, 0.034), (0.003, 0.034, -0.0262), (0.003, 0.0262, -0.034), (0.003, -0.034, -0.0262), (0.003, -0.0262, -0.034), (0.006, 0.028, 0.0383), (0.006, 0.0383, 0.028), (0.006, 0.0383, -0.028), (0.006, 0.037, -0.02745), (0.006, 0.037, 0.02745), (0.006, 0.02745, 0.037), (0.006, -0.028, -0.0383), (0.006, -0.028, 0.0383), (0.006, -0.02745, 0.037), (0.006, 0.028, -0.0383), (0.006, -0.0383, -0.028), (0.006, -0.0383, 0.028), (0.0057, -0.036, -0.036), (0.0045, -0.033, -0.036), (0.0045, -0.03323, -0.03485), (0.0045, -0.03388, -0.03388), (0.0045, -0.03485, -0.03323), (0.0045, -0.036, -0.033), (0.0045, -0.03715, -0.03323), (0.0045, -0.03812, -0.03388), (0.0045, -0.03877, -0.03485), (0.0045, -0.039, -0.036), (0.0045, -0.03877, -0.03715), (0.0045, -0.03812, -0.03812), (0.0045, -0.03715, -0.03877), (0.0045, -0.036, -0.039), (0.0045, -0.03485, -0.03877), (0.0045, -0.03388, -0.03812), (0.0045, -0.03323, -0.03715), (0.0052, -0.03415, -0.03523), (0.0052, -0.034, -0.036), (0.0052, -0.03459, -0.03459), (0.0052, -0.03523, -0.03415), (0.0052, -0.036, -0.034), (0.0052, -0.03677, -0.03415), (0.0052, -0.03741, -0.03459), (0.0052, -0.03785, -0.03523), (0.0052, -0.038, -0.036), (0.0052, -0.03785, -0.03677), (0.0052, -0.03741, -0.03741), (0.0052, -0.03677, -0.03785), (0.0052, -0.036, -0.038), (0.0052, -0.03523, -0.03785), (0.0052, -0.03459, -0.03741), (0.0052, -0.03415, -0.03677), (0.0057, 0.036, -0.036), (0.0045, 0.039, -0.036), (0.0045, 0.03877, -0.03485), (0.0045, 0.03812, -0.03388), (0.0045, 0.03715, -0.03323), (0.0045, 0.036, -0.033), (0.0045, 0.03485, -0.03323), (0.0045, 0.03388, -0.03388), (0.0045, 0.03323, -0.03485), (0.0045, 0.033, -0.036), (0.0045, 0.03323, -0.03715), (0.0045, 0.03388, -0.03812), (0.0045, 0.03485, -0.03877), (0.0045, 0.036, -0.039), (0.0045, 0.03715, -0.03877), (0.0045, 0.03812, -0.03812), (0.0045, 0.03877, -0.03715), (0.0052, 0.03785, -0.03523), (0.0052, 0.038, -0.036), (0.0052, 0.03741, -0.03459), (0.0052, 0.03677, -0.03415), (0.0052, 0.036, -0.034), (0.0052, 0.03523, -0.03415), (0.0052, 0.03459, -0.03459), (0.0052, 0.03415, -0.03523), (0.0052, 0.034, -0.036), (0.0052, 0.03415, -0.03677), (0.0052, 0.03459, -0.03741), (0.0052, 0.03523, -0.03785), (0.0052, 0.036, -0.038), (0.0052, 0.03677, -0.03785), (0.0052, 0.03741, -0.03741), (0.0052, 0.03785, -0.03677), (0.0057, -0.036, 0.036), (0.0045, -0.033, 0.036), (0.0045, -0.03323, 0.03715), (0.0045, -0.03388, 0.03812), (0.0045, -0.03485, 0.03877), (0.0045, -0.036, 0.039), (0.0045, -0.03715, 0.03877), (0.0045, -0.03812, 0.03812), (0.0045, -0.03877, 0.03715), (0.0045, -0.039, 0.036), (0.0045, -0.03877, 0.03485), (0.0045, -0.03812, 0.03388), (0.0045, -0.03715, 0.03323), (0.0045, -0.036, 0.033), (0.0045, -0.03485, 0.03323), (0.0045, -0.03388, 0.03388), (0.0045, -0.03323, 0.03485), (0.0052, -0.03415, 0.03677), (0.0052, -0.034, 0.036), (0.0052, -0.03459, 0.03741), (0.0052, -0.03523, 0.03785), (0.0052, -0.036, 0.038), (0.0052, -0.03677, 0.03785), (0.0052, -0.03741, 0.03741), (0.0052, -0.03785, 0.03677), (0.0052, -0.038, 0.036), (0.0052, -0.03785, 0.03523), (0.0052, -0.03741, 0.03459), (0.0052, -0.03677, 0.03415), (0.0052, -0.036, 0.034), (0.0052, -0.03523, 0.03415), (0.0052, -0.03459, 0.03459), (0.0052, -0.03415, 0.03523), (0.0057, 0.036, 0.036), (0.0045, 0.039, 0.036), (0.0045, 0.03877, 0.03715), (0.0045, 0.03812, 0.03812), (0.0045, 0.03715, 0.03877), (0.0045, 0.036, 0.039), (0.0045, 0.03485, 0.03877), (0.0045, 0.03388, 0.03812), (0.0045, 0.03323, 0.03715), (0.0045, 0.033, 0.036), (0.0045, 0.03323, 0.03485), (0.0045, 0.03388, 0.03388), (0.0045, 0.03485, 0.03323), (0.0045, 0.036, 0.033), (0.0045, 0.03715, 0.03323), (0.0045, 0.03812, 0.03388), (0.0045, 0.03877, 0.03485), (0.0052, 0.03785, 0.03677), (0.0052, 0.038, 0.036), (0.0052, 0.03741, 0.03741), (0.0052, 0.03677, 0.03785), (0.0052, 0.036, 0.038), (0.0052, 0.03523, 0.03785), (0.0052, 0.03459, 0.03741), (0.0052, 0.03415, 0.03677), (0.0052, 0.034, 0.036), (0.0052, 0.03415, 0.03523), (0.0052, 0.03459, 0.03459), (0.0052, 0.03523, 0.03415), (0.0052, 0.036, 0.034), (0.0052, 0.03677, 0.03415), (0.0052, 0.03741, 0.03459), (0.0052, 0.03785, 0.03523), (0.0045, -0.03315, 0.03315), (0.0045, 0.03315, 0.03315), (0.0045, 0.03315, -0.03315), (0.0045, -0.03315, -0.03315), (0.0045, -0.04, -0.034), (0.0045, -0.04, 0.034), (0.0045, -0.034, 0.04), (0.0045, 0.034, 0.04), (0.0045, 0.04, -0.034), (0.0045, 0.04, 0.034), (0.0045, 0.034, -0.04), (0.0045, -0.034, -0.04)], [], [(43, 5, 230, 231, 45, 44), (52, 6, 224, 225, 7, 1), (2, 59, 226, 227, 61, 3), (36, 0, 4, 60, 229, 228), (169, 220, 170), (220, 169, 168), (155, 170, 13), (13, 170, 220), (73, 72, 20, 21), (17, 16, 73, 21, 22, 75), (74, 75, 22, 23), (19, 18, 74, 23, 24, 68), (69, 68, 24, 25), (81, 84, 69, 25, 26, 71), (70, 71, 26, 27), (79, 80, 70, 27, 20, 72), (21, 20, 28, 29), (22, 21, 29, 30), (23, 22, 30, 31), (24, 23, 31, 32), (25, 24, 32, 33), (26, 25, 33, 34), (27, 26, 34, 35), (20, 27, 35, 28), (8, 15, 77, 78), (13, 220, 12, 87, 83), (9, 222, 8, 78, 85), (0, 36, 38, 37), (37, 38, 40, 39), (39, 40, 42, 41), (41, 42, 5, 43), (44, 45, 47, 46), (46, 47, 49, 48), (48, 49, 51, 50), (50, 51, 6, 52), (1, 7, 54, 53), (53, 54, 56, 55), (55, 56, 58, 57), (57, 58, 59, 2), (3, 61, 63, 62), (62, 63, 65, 64), (64, 65, 67, 66), (66, 67, 60, 4), (84, 19, 68, 69), (80, 81, 71, 70), (16, 79, 72, 73), (18, 17, 75, 74), (76, 81, 80, 77), (78, 77, 80, 79), (78, 79, 16, 85), (85, 16, 17, 82), (82, 17, 18, 86), (86, 18, 19, 87), (87, 19, 84, 83), (83, 84, 81, 76), (15, 221, 14, 76, 77), (10, 9, 85, 82), (14, 13, 83, 76), (12, 11, 86, 87), (11, 223, 10, 82, 86), (106, 89, 90, 105), (105, 90, 91, 107), (107, 91, 92, 108), (108, 92, 93, 109), (109, 93, 94, 110), (110, 94, 95, 111), (111, 95, 96, 112), (112, 96, 97, 113), (113, 97, 98, 114), (114, 98, 99, 115), (115, 99, 100, 116), (116, 100, 101, 117), (117, 101, 102, 118), (118, 102, 103, 119), (119, 103, 104, 120), (120, 104, 89, 106), (88, 120, 106), (88, 119, 120), (88, 118, 119), (88, 117, 118), (88, 116, 117), (88, 115, 116), (88, 114, 115), (88, 113, 114), (88, 112, 113), (88, 111, 112), (88, 110, 111), (88, 109, 110), (88, 108, 109), (88, 107, 108), (88, 105, 107), (88, 106, 105), (139, 122, 123, 138), (138, 123, 124, 140), (140, 124, 125, 141), (141, 125, 126, 142), (142, 126, 127, 143), (143, 127, 128, 144), (144, 128, 129, 145), (145, 129, 130, 146), (146, 130, 131, 147), (147, 131, 132, 148), (148, 132, 133, 149), (149, 133, 134, 150), (150, 134, 135, 151), (151, 135, 136, 152), (152, 136, 137, 153), (153, 137, 122, 139), (121, 153, 139), (121, 152, 153), (121, 151, 152), (121, 150, 151), (121, 149, 150), (121, 148, 149), (121, 147, 148), (121, 146, 147), (121, 145, 146), (121, 144, 145), (121, 143, 144), (121, 142, 143), (121, 141, 142), (121, 140, 141), (121, 138, 140), (121, 139, 138), (172, 155, 156, 171), (171, 156, 157, 173), (173, 157, 158, 174), (174, 158, 159, 175), (175, 159, 160, 176), (176, 160, 161, 177), (177, 161, 162, 178), (178, 162, 163, 179), (179, 163, 164, 180), (180, 164, 165, 181), (181, 165, 166, 182), (182, 166, 167, 183), (183, 167, 168, 184), (184, 168, 169, 185), (185, 169, 170, 186), (186, 170, 155, 172), (154, 186, 172), (154, 185, 186), (154, 184, 185), (154, 183, 184), (154, 182, 183), (154, 181, 182), (154, 180, 181), (154, 179, 180), (154, 178, 179), (154, 177, 178), (154, 176, 177), (154, 175, 176), (154, 174, 175), (154, 173, 174), (154, 171, 173), (154, 172, 171), (205, 188, 189, 204), (204, 189, 190, 206), (206, 190, 191, 207), (207, 191, 192, 208), (208, 192, 193, 209), (209, 193, 194, 210), (210, 194, 195, 211), (211, 195, 196, 212), (212, 196, 197, 213), (213, 197, 198, 214), (214, 198, 199, 215), (215, 199, 200, 216), (216, 200, 201, 217), (217, 201, 202, 218), (218, 202, 203, 219), (219, 203, 188, 205), (187, 219, 205), (187, 218, 219), (187, 217, 218), (187, 216, 217), (187, 215, 216), (187, 214, 215), (187, 213, 214), (187, 212, 213), (187, 211, 212), (187, 210, 211), (187, 209, 210), (187, 208, 209), (187, 207, 208), (187, 206, 207), (187, 204, 206), (187, 205, 204), (65, 63, 191, 190), (67, 65, 190, 189), (63, 61, 192, 191), (60, 67, 189, 188), (38, 36, 122, 137), (40, 38, 137, 136), (42, 40, 136, 135), (5, 42, 135, 134), (6, 51, 98, 97), (51, 49, 99, 98), (49, 47, 100, 99), (47, 45, 101, 100), (59, 58, 160, 159), (58, 56, 161, 160), (56, 54, 162, 161), (54, 7, 163, 162), (168, 167, 12), (220, 168, 12), (167, 166, 12), (165, 12, 166), (155, 13, 156), (156, 13, 157), (198, 221, 199), (197, 221, 198), (221, 15, 199), (221, 197, 14), (197, 196, 14), (195, 14, 196), (199, 15, 200), (200, 15, 201), (201, 15, 202), (194, 14, 195), (127, 222, 128), (128, 222, 129), (222, 9, 129), (129, 9, 130), (130, 9, 131), (131, 9, 132), (222, 127, 8), (127, 126, 8), (125, 8, 126), (124, 8, 125), (91, 223, 92), (91, 90, 223), (223, 90, 10), (90, 89, 10), (104, 10, 89), (103, 10, 104), (223, 11, 92), (92, 11, 93), (93, 11, 94), (94, 11, 95), (7, 225, 163), (163, 225, 164), (164, 225, 165), (159, 226, 59), (158, 226, 159), (157, 226, 158), (61, 227, 192), (192, 227, 193), (193, 227, 194), (60, 188, 229), (188, 203, 229), (202, 229, 203), (122, 36, 228), (122, 228, 123), (123, 228, 124), (134, 230, 5), (133, 230, 134), (132, 230, 133), (45, 231, 101), (101, 231, 102), (102, 231, 103), (97, 224, 6), (96, 224, 97), (95, 224, 96), (11, 224, 95), (10, 103, 231), (9, 230, 132), (8, 124, 228), (15, 229, 202), (14, 194, 227), (13, 226, 157), (12, 165, 225), (12, 225, 224, 11), (14, 227, 226, 13), (15, 8, 228, 229), (10, 231, 230, 9)])
me_mesh_263.polygons.foreach_set('use_smooth', [True] * 276)
_uv = me_mesh_263.uv_layers.new(name='UVMap')
_uv.uv.foreach_set('vector', [0.6909, 0.06338, 0.6909, 0.004921, 0.7162, 0.004921, 0.7415, 0.004921, 0.7669, 0.004921, 0.7669, 0.06338, 0.6909, 0.06338, 0.6909, 0.004921, 0.7162, 0.004921, 0.7415, 0.004921, 0.7669, 0.004921, 0.7669, 0.06338, 0.6909, 0.06338, 0.6909, 0.004921, 0.7162, 0.004921, 0.7415, 0.004921, 0.7669, 0.004921, 0.7669, 0.06338, 0.6909, 0.06338, 0.6909, 0.004921, 0.7669, 0.004921, 0.7669, 0.06338, 0.7415, 0.06338, 0.7162, 0.06338, 0.7326, 0.0339, 0.7326, 0.0339, 0.7326, 0.0339, 0.7326, 0.0339, 0.7326, 0.0339, 0.7326, 0.0339, 0.7326, 0.0339, 0.7326, 0.0339, 0.7669, 0.06338, 0.7669, 0.06338, 0.7326, 0.0339, 0.7326, 0.0339, 0.7289, 0.06338, 0.7289, 0.004921, 0.7669, 0.004921, 0.7669, 0.06338, 0.6909, 0.06338, 0.6909, 0.004921, 0.7289, 0.004921, 0.7669, 0.004921, 0.7669, 0.06338, 0.7289, 0.06338, 0.7289, 0.06338, 0.7289, 0.004921, 0.7669, 0.004921, 0.7669, 0.06338, 0.6909, 0.06338, 0.6909, 0.004921, 0.7289, 0.004921, 0.7669, 0.004921, 0.7669, 0.06338, 0.7289, 0.06338, 0.7289, 0.06338, 0.7289, 0.004921, 0.7669, 0.004921, 0.7669, 0.06338, 0.6909, 0.06338, 0.6909, 0.004921, 0.7289, 0.004921, 0.7669, 0.004921, 0.7669, 0.06338, 0.7289, 0.06338, 0.7289, 0.06338, 0.7289, 0.004921, 0.7669, 0.004921, 0.7669, 0.06338, 0.6909, 0.06338, 0.6909, 0.004921, 0.7289, 0.004921, 0.7669, 0.004921, 0.7669, 0.06338, 0.7289, 0.06338, 0.6909, 0.06338, 0.6909, 0.004921, 0.7669, 0.004921, 0.7669, 0.06338, 0.6909, 0.06338, 0.6909, 0.004921, 0.7669, 0.004921, 0.7669, 0.06338, 0.6909, 0.06338, 0.6909, 0.004921, 0.7669, 0.004921, 0.7669, 0.06338, 0.6909, 0.06338, 0.6909, 0.004921, 0.7669, 0.004921, 0.7669, 0.06338, 0.6909, 0.06338, 0.6909, 0.004921, 0.7669, 0.004921, 0.7669, 0.06338, 0.6909, 0.06338, 0.6909, 0.004921, 0.7669, 0.004921, 0.7669, 0.06338, 0.6909, 0.06338, 0.6909, 0.004921, 0.7669, 0.004921, 0.7669, 0.06338, 0.6909, 0.06338, 0.6909, 0.004921, 0.7669, 0.004921, 0.7669, 0.06338, 0.7669, 0.06338, 0.7669, 0.004921, 0.7669, 0.004921, 0.7669, 0.06338, 0.7669, 0.06338, 0.7669, 0.03415, 0.7669, 0.004921, 0.7669, 0.004921, 0.7669, 0.06338, 0.7669, 0.06338, 0.7669, 0.03415, 0.7669, 0.004921, 0.7669, 0.004921, 0.7669, 0.06338, 0.7326, 0.0339, 0.7326, 0.0339, 0.7326, 0.0339, 0.7326, 0.0339, 0.7326, 0.0339, 0.7326, 0.0339, 0.7326, 0.0339, 0.7326, 0.0339, 0.7326, 0.0339, 0.7326, 0.0339, 0.7326, 0.0339, 0.7326, 0.0339, 0.7326, 0.0339, 0.7326, 0.0339, 0.7326, 0.0339, 0.7326, 0.0339, 0.7326, 0.0339, 0.7326, 0.0339, 0.7326, 0.0339, 0.7326, 0.0339, 0.7326, 0.0339, 0.7326, 0.0339, 0.7326, 0.0339, 0.7326, 0.0339, 0.7326, 0.0339, 0.7326, 0.0339, 0.7326, 0.0339, 0.7326, 0.0339, 0.7326, 0.0339, 0.7326, 0.0339, 0.7326, 0.0339, 0.7326, 0.0339, 0.7326, 0.0339, 0.7326, 0.0339, 0.7326, 0.0339, 0.7326, 0.0339, 0.7326, 0.0339, 0.7326, 0.0339, 0.7326, 0.0339, 0.7326, 0.0339, 0.7326, 0.0339, 0.7326, 0.0339, 0.7326, 0.0339, 0.7326, 0.0339, 0.7326, 0.0339, 0.7326, 0.0339, 0.7326, 0.0339, 0.7326, 0.0339, 0.7326, 0.0339, 0.7326, 0.0339, 0.7326, 0.0339, 0.7326, 0.0339, 0.7326, 0.0339, 0.7326, 0.0339, 0.7326, 0.0339, 0.7326, 0.0339, 0.7326, 0.0339, 0.7326, 0.0339, 0.7326, 0.0339, 0.7326, 0.0339, 0.7326, 0.0339, 0.7326, 0.0339, 0.7326, 0.0339, 0.7326, 0.0339, 0.6909, 0.06338, 0.6909, 0.004921, 0.7289, 0.004921, 0.7289, 0.06338, 0.6909, 0.06338, 0.6909, 0.004921, 0.7289, 0.004921, 0.7289, 0.06338, 0.6909, 0.06338, 0.6909, 0.004921, 0.7289, 0.004921, 0.7289, 0.06338, 0.6909, 0.06338, 0.6909, 0.004921, 0.7289, 0.004921, 0.7289, 0.06338, 0.6744, 0.05754, 0.6744, 0.01077, 0.7504, 0.01077, 0.7504, 0.05754, 0.6744, 0.05754, 0.6744, 0.01077, 0.7504, 0.01077, 0.7504, 0.05754, 0.6744, 0.05754, 0.6744, 0.01077, 0.7504, 0.01077, 0.7504, 0.05754, 0.6744, 0.05754, 0.6744, 0.01077, 0.7504, 0.01077, 0.7504, 0.05754, 0.6744, 0.05754, 0.6744, 0.01077, 0.7504, 0.01077, 0.7504, 0.05754, 0.6744, 0.05754, 0.6744, 0.01077, 0.7504, 0.01077, 0.7504, 0.05754, 0.6744, 0.05754, 0.6744, 0.01077, 0.7504, 0.01077, 0.7504, 0.05754, 0.6744, 0.05754, 0.6744, 0.01077, 0.7504, 0.01077, 0.7504, 0.05754, 0.7669, 0.06338, 0.7669, 0.03415, 0.7669, 0.004921, 0.7669, 0.004921, 0.7669, 0.06338, 0.7669, 0.06338, 0.7669, 0.004921, 0.7669, 0.004921, 0.7669, 0.06338, 0.7669, 0.06338, 0.7669, 0.004921, 0.7669, 0.004921, 0.7669, 0.06338, 0.7669, 0.06338, 0.7669, 0.004921, 0.7669, 0.004921, 0.7669, 0.06338, 0.7669, 0.06338, 0.7669, 0.03415, 0.7669, 0.004921, 0.7669, 0.004921, 0.7669, 0.06338, 0.9575, 0.9436, 0.9685, 0.9476, 0.9614, 0.9593, 0.9528, 0.9514, 0.9528, 0.9514, 0.9614, 0.9593, 0.9504, 0.9674, 0.9454, 0.9568, 0.9454, 0.9568, 0.9504, 0.9674, 0.9371, 0.9706, 0.9366, 0.9589, 0.9366, 0.9589, 0.9371, 0.9706, 0.9235, 0.9685, 0.9275, 0.9575, 0.9275, 0.9575, 0.9235, 0.9685, 0.9118, 0.9614, 0.9197, 0.9528, 0.9197, 0.9528, 0.9118, 0.9614, 0.9037, 0.9504, 0.9143, 0.9454, 0.9143, 0.9454, 0.9037, 0.9504, 0.9005, 0.9371, 0.9122, 0.9366, 0.9122, 0.9366, 0.9005, 0.9371, 0.9026, 0.9235, 0.9136, 0.9275, 0.9136, 0.9275, 0.9026, 0.9235, 0.9097, 0.9118, 0.9183, 0.9197, 0.9183, 0.9197, 0.9097, 0.9118, 0.9207, 0.9037, 0.9257, 0.9143, 0.9257, 0.9143, 0.9207, 0.9037, 0.934, 0.9005, 0.9345, 0.9122, 0.9345, 0.9122, 0.934, 0.9005, 0.9476, 0.9026, 0.9436, 0.9136, 0.9436, 0.9136, 0.9476, 0.9026, 0.9593, 0.9097, 0.9514, 0.9183, 0.9514, 0.9183, 0.9593, 0.9097, 0.9674, 0.9207, 0.9568, 0.9257, 0.9568, 0.9257, 0.9674, 0.9207, 0.9706, 0.934, 0.9589, 0.9345, 0.9589, 0.9345, 0.9706, 0.934, 0.9685, 0.9476, 0.9575, 0.9436, 0.9355, 0.9355, 0.9589, 0.9345, 0.9575, 0.9436, 0.9355, 0.9355, 0.9568, 0.9257, 0.9589, 0.9345, 0.9355, 0.9355, 0.9514, 0.9183, 0.9568, 0.9257, 0.9355, 0.9355, 0.9436, 0.9136, 0.9514, 0.9183, 0.9355, 0.9355, 0.9345, 0.9122, 0.9436, 0.9136, 0.9355, 0.9355, 0.9257, 0.9143, 0.9345, 0.9122, 0.9355, 0.9355, 0.9183, 0.9197, 0.9257, 0.9143, 0.9355, 0.9355, 0.9136, 0.9275, 0.9183, 0.9197, 0.9355, 0.9355, 0.9122, 0.9366, 0.9136, 0.9275, 0.9355, 0.9355, 0.9143, 0.9454, 0.9122, 0.9366, 0.9355, 0.9355, 0.9197, 0.9528, 0.9143, 0.9454, 0.9355, 0.9355, 0.9275, 0.9575, 0.9197, 0.9528, 0.9355, 0.9355, 0.9366, 0.9589, 0.9275, 0.9575, 0.9355, 0.9355, 0.9454, 0.9568, 0.9366, 0.9589, 0.9355, 0.9355, 0.9528, 0.9514, 0.9454, 0.9568, 0.9355, 0.9355, 0.9575, 0.9436, 0.9528, 0.9514, 0.9507, 0.9175, 0.9583, 0.9085, 0.9669, 0.9192, 0.9565, 0.9247, 0.9565, 0.9247, 0.9669, 0.9192, 0.9708, 0.9325, 0.959, 0.9335, 0.959, 0.9335, 0.9708, 0.9325, 0.9693, 0.9462, 0.958, 0.9426, 0.958, 0.9426, 0.9693, 0.9462, 0.9626, 0.9583, 0.9536, 0.9507, 0.9536, 0.9507, 0.9626, 0.9583, 0.9519, 0.9669, 0.9464, 0.9565, 0.9464, 0.9565, 0.9519, 0.9669, 0.9386, 0.9708, 0.9376, 0.959, 0.9376, 0.959, 0.9386, 0.9708, 0.9249, 0.9693, 0.9285, 0.958, 0.9285, 0.958, 0.9249, 0.9693, 0.9128, 0.9626, 0.9204, 0.9536, 0.9204, 0.9536, 0.9128, 0.9626, 0.9042, 0.9519, 0.9146, 0.9464, 0.9146, 0.9464, 0.9042, 0.9519, 0.9003, 0.9386, 0.9121, 0.9376, 0.9121, 0.9376, 0.9003, 0.9386, 0.9018, 0.9249, 0.9131, 0.9285, 0.9131, 0.9285, 0.9018, 0.9249, 0.9085, 0.9128, 0.9175, 0.9204, 0.9175, 0.9204, 0.9085, 0.9128, 0.9192, 0.9042, 0.9247, 0.9146, 0.9247, 0.9146, 0.9192, 0.9042, 0.9325, 0.9003, 0.9335, 0.9121, 0.9335, 0.9121, 0.9325, 0.9003, 0.9462, 0.9018, 0.9426, 0.9131, 0.9426, 0.9131, 0.9462, 0.9018, 0.9583, 0.9085, 0.9507, 0.9175, 0.9355, 0.9355, 0.9426, 0.9131, 0.9507, 0.9175, 0.9355, 0.9355, 0.9335, 0.9121, 0.9426, 0.9131, 0.9355, 0.9355, 0.9247, 0.9146, 0.9335, 0.9121, 0.9355, 0.9355, 0.9175, 0.9204, 0.9247, 0.9146, 0.9355, 0.9355, 0.9131, 0.9285, 0.9175, 0.9204, 0.9355, 0.9355, 0.9121, 0.9376, 0.9131, 0.9285, 0.9355, 0.9355, 0.9146, 0.9464, 0.9121, 0.9376, 0.9355, 0.9355, 0.9204, 0.9536, 0.9146, 0.9464, 0.9355, 0.9355, 0.9285, 0.958, 0.9204, 0.9536, 0.9355, 0.9355, 0.9376, 0.959, 0.9285, 0.958, 0.9355, 0.9355, 0.9464, 0.9565, 0.9376, 0.959, 0.9355, 0.9355, 0.9536, 0.9507, 0.9464, 0.9565, 0.9355, 0.9355, 0.958, 0.9426, 0.9536, 0.9507, 0.9355, 0.9355, 0.959, 0.9335, 0.958, 0.9426, 0.9355, 0.9355, 0.9565, 0.9247, 0.959, 0.9335, 0.9355, 0.9355, 0.9507, 0.9175, 0.9565, 0.9247, 0.9577, 0.9275, 0.9687, 0.9235, 0.9708, 0.9371, 0.9591, 0.9366, 0.9591, 0.9366, 0.9708, 0.9371, 0.9676, 0.9505, 0.9569, 0.9455, 0.9569, 0.9455, 0.9676, 0.9505, 0.9594, 0.9616, 0.9515, 0.9529, 0.9515, 0.9529, 0.9594, 0.9616, 0.9476, 0.9687, 0.9436, 0.9577, 0.9436, 0.9577, 0.9476, 0.9687, 0.934, 0.9708, 0.9345, 0.9591, 0.9345, 0.9591, 0.934, 0.9708, 0.9206, 0.9676, 0.9256, 0.9569, 0.9256, 0.9569, 0.9206, 0.9676, 0.9095, 0.9594, 0.9182, 0.9515, 0.9182, 0.9515, 0.9095, 0.9594, 0.9024, 0.9476, 0.9134, 0.9436, 0.9134, 0.9436, 0.9024, 0.9476, 0.9003, 0.934, 0.912, 0.9345, 0.912, 0.9345, 0.9003, 0.934, 0.9035, 0.9206, 0.9142, 0.9256, 0.9142, 0.9256, 0.9035, 0.9206, 0.9117, 0.9095, 0.9196, 0.9182, 0.9196, 0.9182, 0.9117, 0.9095, 0.9235, 0.9024, 0.9275, 0.9134, 0.9275, 0.9134, 0.9235, 0.9024, 0.9371, 0.9003, 0.9366, 0.912, 0.9366, 0.912, 0.9371, 0.9003, 0.9505, 0.9035, 0.9455, 0.9142, 0.9455, 0.9142, 0.9505, 0.9035, 0.9616, 0.9117, 0.9529, 0.9196, 0.9529, 0.9196, 0.9616, 0.9117, 0.9687, 0.9235, 0.9577, 0.9275, 0.9355, 0.9355, 0.9529, 0.9196, 0.9577, 0.9275, 0.9355, 0.9355, 0.9455, 0.9142, 0.9529, 0.9196, 0.9355, 0.9355, 0.9366, 0.912, 0.9455, 0.9142, 0.9355, 0.9355, 0.9275, 0.9134, 0.9366, 0.912, 0.9355, 0.9355, 0.9196, 0.9182, 0.9275, 0.9134, 0.9355, 0.9355, 0.9142, 0.9256, 0.9196, 0.9182, 0.9355, 0.9355, 0.912, 0.9345, 0.9142, 0.9256, 0.9355, 0.9355, 0.9134, 0.9436, 0.912, 0.9345, 0.9355, 0.9355, 0.9182, 0.9515, 0.9134, 0.9436, 0.9355, 0.9355, 0.9256, 0.9569, 0.9182, 0.9515, 0.9355, 0.9355, 0.9345, 0.9591, 0.9256, 0.9569, 0.9355, 0.9355, 0.9436, 0.9577, 0.9345, 0.9591, 0.9355, 0.9355, 0.9515, 0.9529, 0.9436, 0.9577, 0.9355, 0.9355, 0.9569, 0.9455, 0.9515, 0.9529, 0.9355, 0.9355, 0.9591, 0.9366, 0.9569, 0.9455, 0.9355, 0.9355, 0.9577, 0.9275, 0.9591, 0.9366, 0.9591, 0.9355, 0.9709, 0.9355, 0.9682, 0.9491, 0.9573, 0.9446, 0.9573, 0.9446, 0.9682, 0.9491, 0.9605, 0.9605, 0.9522, 0.9522, 0.9522, 0.9522, 0.9605, 0.9605, 0.9491, 0.9682, 0.9446, 0.9573, 0.9446, 0.9573, 0.9491, 0.9682, 0.9355, 0.9709, 0.9355, 0.9591, 0.9355, 0.9591, 0.9355, 0.9709, 0.922, 0.9682, 0.9265, 0.9573, 0.9265, 0.9573, 0.922, 0.9682, 0.9106, 0.9605, 0.9189, 0.9522, 0.9189, 0.9522, 0.9106, 0.9605, 0.9029, 0.9491, 0.9138, 0.9446, 0.9138, 0.9446, 0.9029, 0.9491, 0.9002, 0.9355, 0.912, 0.9355, 0.912, 0.9355, 0.9002, 0.9355, 0.9029, 0.922, 0.9138, 0.9265, 0.9138, 0.9265, 0.9029, 0.922, 0.9106, 0.9106, 0.9189, 0.9189, 0.9189, 0.9189, 0.9106, 0.9106, 0.922, 0.9029, 0.9265, 0.9138, 0.9265, 0.9138, 0.922, 0.9029, 0.9355, 0.9002, 0.9355, 0.912, 0.9355, 0.912, 0.9355, 0.9002, 0.9491, 0.9029, 0.9446, 0.9138, 0.9446, 0.9138, 0.9491, 0.9029, 0.9605, 0.9106, 0.9522, 0.9189, 0.9522, 0.9189, 0.9605, 0.9106, 0.9682, 0.922, 0.9573, 0.9265, 0.9573, 0.9265, 0.9682, 0.922, 0.9709, 0.9355, 0.9591, 0.9355, 0.9355, 0.9355, 0.9573, 0.9265, 0.9591, 0.9355, 0.9355, 0.9355, 0.9522, 0.9189, 0.9573, 0.9265, 0.9355, 0.9355, 0.9446, 0.9138, 0.9522, 0.9189, 0.9355, 0.9355, 0.9355, 0.912, 0.9446, 0.9138, 0.9355, 0.9355, 0.9265, 0.9138, 0.9355, 0.912, 0.9355, 0.9355, 0.9189, 0.9189, 0.9265, 0.9138, 0.9355, 0.9355, 0.9138, 0.9265, 0.9189, 0.9189, 0.9355, 0.9355, 0.912, 0.9355, 0.9138, 0.9265, 0.9355, 0.9355, 0.9138, 0.9446, 0.912, 0.9355, 0.9355, 0.9355, 0.9189, 0.9522, 0.9138, 0.9446, 0.9355, 0.9355, 0.9265, 0.9573, 0.9189, 0.9522, 0.9355, 0.9355, 0.9355, 0.9591, 0.9265, 0.9573, 0.9355, 0.9355, 0.9446, 0.9573, 0.9355, 0.9591, 0.9355, 0.9355, 0.9522, 0.9522, 0.9446, 0.9573, 0.9355, 0.9355, 0.9573, 0.9446, 0.9522, 0.9522, 0.9355, 0.9355, 0.9591, 0.9355, 0.9573, 0.9446, 0.7326, 0.0339, 0.7326, 0.0339, 0.7326, 0.0339, 0.7326, 0.0339, 0.7326, 0.0339, 0.7326, 0.0339, 0.7326, 0.0339, 0.7326, 0.0339, 0.7326, 0.0339, 0.7326, 0.0339, 0.7326, 0.0339, 0.7326, 0.0339, 0.7326, 0.0339, 0.7326, 0.0339, 0.7326, 0.0339, 0.7326, 0.0339, 0.7326, 0.0339, 0.7326, 0.0339, 0.7326, 0.0339, 0.7326, 0.0339, 0.7326, 0.0339, 0.7326, 0.0339, 0.7326, 0.0339, 0.7326, 0.0339, 0.7326, 0.0339, 0.7326, 0.0339, 0.7326, 0.0339, 0.7326, 0.0339, 0.7326, 0.0339, 0.7326, 0.0339, 0.7326, 0.0339, 0.7326, 0.0339, 0.7326, 0.0339, 0.7326, 0.0339, 0.7326, 0.0339, 0.7326, 0.0339, 0.7326, 0.0339, 0.7326, 0.0339, 0.7326, 0.0339, 0.7326, 0.0339, 0.7326, 0.0339, 0.7326, 0.0339, 0.7326, 0.0339, 0.7326, 0.0339, 0.7326, 0.0339, 0.7326, 0.0339, 0.7326, 0.0339, 0.7326, 0.0339, 0.7326, 0.0339, 0.7326, 0.0339, 0.7326, 0.0339, 0.7326, 0.0339, 0.7326, 0.0339, 0.7326, 0.0339, 0.7326, 0.0339, 0.7326, 0.0339, 0.7326, 0.0339, 0.7326, 0.0339, 0.7326, 0.0339, 0.7326, 0.0339, 0.7326, 0.0339, 0.7326, 0.0339, 0.7326, 0.0339, 0.7326, 0.0339, 0.7326, 0.0339, 0.7326, 0.0339, 0.7669, 0.004921, 0.7326, 0.0339, 0.7326, 0.0339, 0.7669, 0.004921, 0.7326, 0.0339, 0.7326, 0.0339, 0.7669, 0.004921, 0.7326, 0.0339, 0.7669, 0.004921, 0.7326, 0.0339, 0.7326, 0.0339, 0.7669, 0.06338, 0.7326, 0.0339, 0.7326, 0.0339, 0.7669, 0.06338, 0.7326, 0.0339, 0.7326, 0.0339, 0.7326, 0.0339, 0.7326, 0.0339, 0.7326, 0.0339, 0.7326, 0.0339, 0.7326, 0.0339, 0.7326, 0.0339, 0.7669, 0.06338, 0.7326, 0.0339, 0.7326, 0.0339, 0.7326, 0.0339, 0.7669, 0.004921, 0.7326, 0.0339, 0.7326, 0.0339, 0.7669, 0.004921, 0.7326, 0.0339, 0.7669, 0.004921, 0.7326, 0.0339, 0.7326, 0.0339, 0.7669, 0.06338, 0.7326, 0.0339, 0.7326, 0.0339, 0.7669, 0.06338, 0.7326, 0.0339, 0.7326, 0.0339, 0.7669, 0.06338, 0.7326, 0.0339, 0.7326, 0.0339, 0.7669, 0.004921, 0.7326, 0.0339, 0.7326, 0.0339, 0.7669, 0.03415, 0.7326, 0.0339, 0.7326, 0.0339, 0.7669, 0.03415, 0.7326, 0.0339, 0.7669, 0.03415, 0.7669, 0.06338, 0.7326, 0.0339, 0.7326, 0.0339, 0.7669, 0.06338, 0.7326, 0.0339, 0.7326, 0.0339, 0.7669, 0.06338, 0.7326, 0.0339, 0.7326, 0.0339, 0.7669, 0.06338, 0.7326, 0.0339, 0.7669, 0.03415, 0.7326, 0.0339, 0.7669, 0.004921, 0.7326, 0.0339, 0.7326, 0.0339, 0.7669, 0.004921, 0.7326, 0.0339, 0.7669, 0.004921, 0.7326, 0.0339, 0.7326, 0.0339, 0.7669, 0.004921, 0.7326, 0.0339, 0.7326, 0.0339, 0.7669, 0.03415, 0.7326, 0.0339, 0.7326, 0.0339, 0.7326, 0.0339, 0.7669, 0.03415, 0.7669, 0.03415, 0.7326, 0.0339, 0.7669, 0.004921, 0.7326, 0.0339, 0.7326, 0.0339, 0.7669, 0.004921, 0.7326, 0.0339, 0.7669, 0.004921, 0.7326, 0.0339, 0.7326, 0.0339, 0.7669, 0.004921, 0.7326, 0.0339, 0.7669, 0.03415, 0.7669, 0.06338, 0.7326, 0.0339, 0.7326, 0.0339, 0.7669, 0.06338, 0.7326, 0.0339, 0.7326, 0.0339, 0.7669, 0.06338, 0.7326, 0.0339, 0.7326, 0.0339, 0.7669, 0.06338, 0.7326, 0.0339, 0.7326, 0.0339, 0.7415, 0.004921, 0.7326, 0.0339, 0.7326, 0.0339, 0.7415, 0.004921, 0.7326, 0.0339, 0.7326, 0.0339, 0.7415, 0.004921, 0.7326, 0.0339, 0.7326, 0.0339, 0.7162, 0.004921, 0.6909, 0.004921, 0.7326, 0.0339, 0.7162, 0.004921, 0.7326, 0.0339, 0.7326, 0.0339, 0.7162, 0.004921, 0.7326, 0.0339, 0.7326, 0.0339, 0.7415, 0.004921, 0.7326, 0.0339, 0.7326, 0.0339, 0.7415, 0.004921, 0.7326, 0.0339, 0.7326, 0.0339, 0.7415, 0.004921, 0.7326, 0.0339, 0.7326, 0.0339, 0.7326, 0.0339, 0.7415, 0.06338, 0.7326, 0.0339, 0.7326, 0.0339, 0.7415, 0.06338, 0.7326, 0.0339, 0.7415, 0.06338, 0.7326, 0.0339, 0.7326, 0.0339, 0.6909, 0.06338, 0.7162, 0.06338, 0.7326, 0.0339, 0.7162, 0.06338, 0.7326, 0.0339, 0.7326, 0.0339, 0.7162, 0.06338, 0.7326, 0.0339, 0.7326, 0.0339, 0.7162, 0.004921, 0.6909, 0.004921, 0.7326, 0.0339, 0.7162, 0.004921, 0.7326, 0.0339, 0.7326, 0.0339, 0.7162, 0.004921, 0.7326, 0.0339, 0.7326, 0.0339, 0.7415, 0.004921, 0.7326, 0.0339, 0.7326, 0.0339, 0.7415, 0.004921, 0.7326, 0.0339, 0.7326, 0.0339, 0.7415, 0.004921, 0.7326, 0.0339, 0.7326, 0.0339, 0.7162, 0.004921, 0.6909, 0.004921, 0.7326, 0.0339, 0.7162, 0.004921, 0.7326, 0.0339, 0.7326, 0.0339, 0.7162, 0.004921, 0.7326, 0.0339, 0.7669, 0.06338, 0.7162, 0.004921, 0.7326, 0.0339, 0.7669, 0.004921, 0.7326, 0.0339, 0.7415, 0.004921, 0.7669, 0.06338, 0.7162, 0.004921, 0.7326, 0.0339, 0.7669, 0.004921, 0.7326, 0.0339, 0.7162, 0.06338, 0.7669, 0.06338, 0.7415, 0.06338, 0.7326, 0.0339, 0.7669, 0.004921, 0.7326, 0.0339, 0.7415, 0.004921, 0.7669, 0.06338, 0.7162, 0.004921, 0.7326, 0.0339, 0.7669, 0.004921, 0.7326, 0.0339, 0.7415, 0.004921, 0.7669, 0.004921, 0.7415, 0.004921, 0.7162, 0.004921, 0.7669, 0.06338, 0.7669, 0.004921, 0.7415, 0.004921, 0.7162, 0.004921, 0.7669, 0.06338, 0.7669, 0.06338, 0.7669, 0.004921, 0.7162, 0.06338, 0.7415, 0.06338, 0.7669, 0.004921, 0.7415, 0.004921, 0.7162, 0.004921, 0.7669, 0.06338])
me_mesh_263.materials.append(mat_interior)
me_mesh_263.use_remesh_preserve_volume = False
me_mesh_263.use_remesh_preserve_attributes = False
me_mesh_263.use_mirror_vertex_groups = False
me_mesh_263.update()
me_rmi_doublearrow_selectionindicator_adf_mesh = bpy.data.meshes.new('RMI.DoubleArrow.SelectionIndicator.ADF.mesh')
me_rmi_doublearrow_selectionindicator_adf_mesh.from_pydata([(0.0, -0.0035, 0.0015), (0.0, 0.0035, 0.0015), (0.0, 0.0035, -0.0015), (0.0, -0.0035, -0.0015)], [], [(3, 2, 1, 0)])
_uv = me_rmi_doublearrow_selectionindicator_adf_mesh.uv_layers.new(name='UVMap')
_uv.uv.foreach_set('vector', [0.3223, 0.9473, 0.4277, 0.9473, 0.4277, 0.9863, 0.3223, 0.9863])
me_rmi_doublearrow_selectionindicator_adf_mesh.materials.append(mat_illum)
me_rmi_doublearrow_selectionindicator_adf_mesh.use_remesh_preserve_volume = False
me_rmi_doublearrow_selectionindicator_adf_mesh.use_remesh_preserve_attributes = False
me_rmi_doublearrow_selectionindicator_adf_mesh.use_mirror_vertex_groups = False
me_rmi_doublearrow_selectionindicator_adf_mesh.update()
me_mesh_265 = bpy.data.meshes.new('Mesh.265')
me_mesh_265.from_pydata([(0.0, -0.021, -0.0004), (0.0, -0.021, 0.0004), (0.0, 0.0255, -1.115e-09), (0.0, 0.019, -0.004), (0.0, 0.019, 0.004), (0.0, 0.0238, -1.04e-09), (0.0, 0.0199, -0.0024), (0.0, 0.0199, 0.0024), (0.0, 0.019, -0.0017), (0.0, -0.0188, -0.0017), (0.0, 0.019, 0.0017), (0.0, -0.0184, -0.0009), (0.0, 0.019, 0.0009), (0.0, 0.019, -0.0009), (0.0, -0.0255, -0.0004), (0.0, -0.0255, 0.0004), (0.0005, 3.469e-18, -2.068e-25), (0.0, -1.53e-10, -0.0035), (0.0, 0.001339, -0.003234), (0.0, 0.002475, -0.002475), (2.328e-10, 0.003234, -0.001339), (2.328e-10, 0.0035, 0.0), (2.328e-10, 0.003234, 0.001339), (0.0, 0.002475, 0.002475), (0.0, 0.001339, 0.003234), (0.0, 6.815e-10, 0.0035), (0.0, -0.001339, 0.003234), (0.0, -0.002475, 0.002475), (-2.328e-10, -0.003234, 0.001339), (-2.328e-10, -0.0035, 1.113e-10), (-2.328e-10, -0.003234, -0.001339), (0.0, -0.002475, -0.002475), (0.0, -0.001339, -0.003234), (-1.03e-20, -0.0184, 0.0009), (-1.03e-20, -0.0188, 0.0017), (0.0, -0.0199, 8.6e-10)], [], [(9, 11, 35), (3, 2, 5, 6), (2, 4, 7, 5), (6, 7, 4, 3), (34, 33, 12, 10), (11, 9, 8, 13), (0, 1, 15, 14), (16, 17, 18), (16, 18, 19), (16, 19, 20), (16, 20, 21), (16, 21, 22), (16, 22, 23), (16, 23, 24), (16, 24, 25), (16, 25, 26), (16, 26, 27), (16, 27, 28), (16, 28, 29), (16, 29, 30), (16, 30, 31), (16, 31, 32), (16, 32, 17), (35, 34, 1), (35, 1, 0), (0, 9, 35), (35, 33, 34)])
me_mesh_265.polygons.foreach_set('use_smooth', [True] * 27)
_uv = me_mesh_265.uv_layers.new(name='UVMap')
_uv.uv.foreach_set('vector', [0.375, 0.01562, 0.375, 0.04688, 0.3418, 0.04688, 0.3008, 0.05078, 0.3008, 0.01172, 0.3867, 0.01172, 0.3867, 0.05078, 0.3008, 0.05078, 0.3008, 0.01172, 0.3867, 0.01172, 0.3867, 0.05078, 0.3008, 0.05078, 0.3008, 0.01172, 0.3867, 0.01172, 0.3867, 0.05078, 0.3008, 0.05078, 0.3008, 0.01172, 0.3867, 0.01172, 0.3867, 0.05078, 0.3008, 0.05078, 0.3008, 0.01172, 0.3867, 0.01172, 0.3867, 0.05078, 0.3086, 0.04688, 0.3086, 0.01562, 0.375, 0.01562, 0.375, 0.04688, 0.9531, 0.03125, 0.9783, 0.03125, 0.9764, 0.04088, 0.9531, 0.03125, 0.9764, 0.04088, 0.9709, 0.04904, 0.9531, 0.03125, 0.9709, 0.04904, 0.9628, 0.05449, 0.9531, 0.03125, 0.9628, 0.05449, 0.9531, 0.05641, 0.9531, 0.03125, 0.9531, 0.05641, 0.9435, 0.05449, 0.9531, 0.03125, 0.9435, 0.05449, 0.9353, 0.04904, 0.9531, 0.03125, 0.9353, 0.04904, 0.9299, 0.04088, 0.9531, 0.03125, 0.9299, 0.04088, 0.928, 0.03125, 0.9531, 0.03125, 0.928, 0.03125, 0.9299, 0.02162, 0.9531, 0.03125, 0.9299, 0.02162, 0.9353, 0.01346, 0.9531, 0.03125, 0.9353, 0.01346, 0.9435, 0.008006, 0.9531, 0.03125, 0.9435, 0.008006, 0.9531, 0.006091, 0.9531, 0.03125, 0.9531, 0.006091, 0.9628, 0.008006, 0.9531, 0.03125, 0.9628, 0.008006, 0.9709, 0.01346, 0.9531, 0.03125, 0.9709, 0.01346, 0.9764, 0.02162, 0.9531, 0.03125, 0.9764, 0.02162, 0.9783, 0.03125, 0.3086, 0.01562, 0.375, 0.04688, 0.3086, 0.04688, 0.3418, 0.04688, 0.3086, 0.04688, 0.3086, 0.01562, 0.3086, 0.01562, 0.375, 0.01562, 0.3418, 0.04688, 0.3086, 0.01562, 0.375, 0.01562, 0.375, 0.04688])
me_mesh_265.materials.append(mat_illum)
me_mesh_265.use_remesh_preserve_volume = False
me_mesh_265.use_remesh_preserve_attributes = False
me_mesh_265.use_mirror_vertex_groups = False
me_mesh_265.update()
me_mesh_000 = bpy.data.meshes.new('Mesh.000')
me_mesh_000.from_pydata([(4.657e-10, 0.004243, 0.0007071), (2.328e-10, 0.0007071, 0.004243), (2.328e-10, -0.0007071, -0.004243), (0.007, -0.0007071, -0.004243), (0.0, -0.004243, -0.0007071), (0.007, 0.004243, 0.0007071), (0.007, 0.0007071, 0.004243), (0.007, -0.004243, -0.0007071)], [], [(3, 2, 0, 5), (1, 6, 5, 0), (4, 7, 6, 1), (2, 3, 7, 4), (3, 5, 6, 7)])
_uv = me_mesh_000.uv_layers.new(name='UVMap')
_uv.uv.foreach_set('vector', [0.04297, 0.05469, 0.04297, 0.007813, 0.125, 0.007813, 0.125, 0.05469, 0.04297, 0.05469, 0.04297, 0.007813, 0.125, 0.007813, 0.125, 0.05469, 0.04297, 0.05469, 0.04297, 0.007813, 0.125, 0.007813, 0.125, 0.05469, 0.04297, 0.05469, 0.04297, 0.007813, 0.125, 0.007813, 0.125, 0.05469, 0.04297, 0.05469, 0.04297, 0.007813, 0.125, 0.007813, 0.125, 0.05469])
me_mesh_000.materials.append(mat_illum)
me_mesh_000.use_remesh_preserve_volume = False
me_mesh_000.use_remesh_preserve_attributes = False
me_mesh_000.use_mirror_vertex_groups = False
me_mesh_000.update()
me_mesh_266 = bpy.data.meshes.new('Mesh.266')
me_mesh_266.from_pydata([(0.0, 0.0006, -0.0255), (0.0, -0.0006, -0.0255), (0.0, -0.0006, 0.0165), (0.0, 0.003, 0.0165), (0.0, -0.003, 0.0165), (4.085e-06, -0.00013, 0.0255), (0.0, 0.0025, 0.0), (0.0, 0.00231, 0.0009567), (0.0, 0.001768, 0.001768), (0.0, 0.0009567, 0.00231), (0.0, -1.093e-10, 0.0025), (0.0, -0.0009567, 0.00231), (0.0, -0.001768, 0.001768), (0.0, -0.00231, 0.0009567), (0.0, -0.0025, 3.775e-10), (0.0, -0.00231, -0.0009567), (0.0, -0.001768, -0.001768), (0.0, -0.0009567, -0.00231), (0.0, 2.981e-11, -0.0025), (0.0, 0.0009567, -0.00231), (0.0, 0.001768, -0.001768), (0.0, 0.00231, -0.0009567), (0.0002, 0.0, 1.887e-10), (4.085e-06, 0.002126, 0.01805), (4.085e-06, 0.001264, 0.0198), (4.085e-06, 0.0006377, 0.02164), (4.086e-06, 0.0002575, 0.02356), (4.085e-06, 0.00013, 0.0255), (4.085e-06, -0.002126, 0.01805), (4.085e-06, -0.001264, 0.0198), (4.085e-06, -0.0006377, 0.02164), (4.085e-06, -0.0002575, 0.02356), (0.0, 0.0006, 0.0165)], [], [(2, 0, 32), (26, 27, 31), (6, 7, 22), (14, 15, 22), (15, 16, 22), (16, 17, 22), (17, 18, 22), (18, 19, 22), (19, 20, 22), (20, 21, 22), (21, 6, 22), (13, 22, 12), (7, 8, 22), (8, 9, 22), (9, 10, 22), (10, 11, 22), (11, 12, 22), (22, 13, 14), (28, 4, 23), (2, 32, 23), (29, 28, 24), (28, 23, 24), (30, 29, 25), (29, 24, 25), (27, 5, 31), (31, 30, 26), (30, 25, 26), (2, 1, 0), (23, 4, 2), (32, 3, 23)])
me_mesh_266.polygons.foreach_set('use_smooth', [True] * 30)
_uv = me_mesh_266.uv_layers.new(name='UVMap')
_uv.uv.foreach_set('vector', [0.5055, 0.03262, 0.4146, 0.03002, 0.5055, 0.03002, 0.5208, 0.03076, 0.525, 0.03104, 0.5208, 0.03188, 0.9783, 0.03125, 0.9764, 0.04089, 0.9531, 0.03125, 0.9279, 0.03125, 0.9298, 0.02161, 0.9531, 0.03125, 0.9298, 0.02161, 0.9353, 0.01343, 0.9531, 0.03125, 0.9353, 0.01343, 0.9435, 0.007969, 0.9531, 0.03125, 0.9435, 0.007969, 0.9531, 0.00605, 0.9531, 0.03125, 0.9531, 0.00605, 0.9628, 0.007969, 0.9531, 0.03125, 0.9628, 0.007969, 0.9709, 0.01343, 0.9531, 0.03125, 0.9709, 0.01343, 0.9764, 0.02161, 0.9531, 0.03125, 0.9764, 0.02161, 0.9783, 0.03125, 0.9531, 0.03125, 0.9298, 0.04089, 0.9531, 0.03125, 0.9353, 0.04907, 0.9764, 0.04089, 0.9709, 0.04907, 0.9531, 0.03125, 0.9709, 0.04907, 0.9628, 0.05453, 0.9531, 0.03125, 0.9628, 0.05453, 0.9531, 0.05645, 0.9531, 0.03125, 0.9531, 0.05645, 0.9435, 0.05453, 0.9531, 0.03125, 0.9435, 0.05453, 0.9353, 0.04907, 0.9531, 0.03125, 0.9531, 0.03125, 0.9298, 0.04089, 0.9279, 0.03125, 0.5089, 0.03593, 0.5055, 0.03782, 0.5089, 0.02672, 0.5055, 0.03262, 0.5055, 0.03002, 0.5089, 0.02672, 0.5127, 0.03406, 0.5089, 0.03593, 0.5127, 0.02858, 0.5089, 0.03593, 0.5089, 0.02672, 0.5127, 0.02858, 0.5167, 0.0327, 0.5127, 0.03406, 0.5167, 0.02994, 0.5127, 0.03406, 0.5127, 0.02858, 0.5167, 0.02994, 0.525, 0.03104, 0.525, 0.0316, 0.5208, 0.03188, 0.5208, 0.03188, 0.5167, 0.0327, 0.5208, 0.03076, 0.5167, 0.0327, 0.5167, 0.02994, 0.5208, 0.03076, 0.5055, 0.03262, 0.4146, 0.03262, 0.4146, 0.03002, 0.5089, 0.02672, 0.5055, 0.03782, 0.5055, 0.03262, 0.5055, 0.03002, 0.5055, 0.02482, 0.5089, 0.02672])
me_mesh_266.materials.append(mat_illum)
me_mesh_266.use_remesh_preserve_volume = False
me_mesh_266.use_remesh_preserve_attributes = False
me_mesh_266.use_mirror_vertex_groups = False
me_mesh_266.update()
me_mesh_264 = bpy.data.meshes.new('Mesh.264')
me_mesh_264.from_pydata([(0.0, 0.0007071, -0.004243), (0.007, 0.0007071, -0.004243), (0.0, -0.004243, 0.0007071), (0.007, -0.004243, 0.0007071), (0.007, -0.0007071, 0.004243), (0.0, -0.0007071, 0.004243), (0.007, 0.004243, -0.0007071), (0.0, 0.004243, -0.0007071)], [], [(6, 4, 3, 1), (7, 6, 1, 0), (0, 1, 3, 2), (2, 3, 4, 5), (6, 7, 5, 4)])
_uv = me_mesh_264.uv_layers.new(name='UVMap')
_uv.uv.foreach_set('vector', [0.04297, 0.05469, 0.04297, 0.007813, 0.125, 0.007813, 0.125, 0.05469, 0.04297, 0.05469, 0.04297, 0.007813, 0.125, 0.007813, 0.125, 0.05469, 0.04297, 0.05469, 0.04297, 0.007813, 0.125, 0.007813, 0.125, 0.05469, 0.04297, 0.05469, 0.04297, 0.007813, 0.125, 0.007813, 0.125, 0.05469, 0.04297, 0.05469, 0.04297, 0.007813, 0.125, 0.007813, 0.125, 0.05469])
me_mesh_264.materials.append(mat_illum)
me_mesh_264.use_remesh_preserve_volume = False
me_mesh_264.use_remesh_preserve_attributes = False
me_mesh_264.use_mirror_vertex_groups = False
me_mesh_264.update()
me_rmi_singlearrow_radiocontactindicator_mesh = bpy.data.meshes.new('RMI.SingleArrow.RadioContactIndicator.mesh')
me_rmi_singlearrow_radiocontactindicator_mesh.from_pydata([(0.004428, -0.03947, 0.03278), (0.004428, -0.03701, 0.03526), (0.004428, -0.03454, 0.03279), (0.004428, -0.03701, 0.03031)], [], [(3, 2, 1, 0)])
_uv = me_rmi_singlearrow_radiocontactindicator_mesh.uv_layers.new(name='UVMap')
_uv.uv.foreach_set('vector', [0.3113, 0.986, 0.2512, 0.986, 0.2512, 0.9473, 0.3113, 0.9473])
me_rmi_singlearrow_radiocontactindicator_mesh.materials.append(mat_illum)
me_rmi_singlearrow_radiocontactindicator_mesh.use_remesh_preserve_volume = False
me_rmi_singlearrow_radiocontactindicator_mesh.use_remesh_preserve_attributes = False
me_rmi_singlearrow_radiocontactindicator_mesh.use_mirror_vertex_groups = False
me_rmi_singlearrow_radiocontactindicator_mesh.update()
me_rmi_doublearrow_radiocontactindicator_mesh = bpy.data.meshes.new('RMI.DoubleArrow.RadioContactIndicator.mesh')
me_rmi_doublearrow_radiocontactindicator_mesh.from_pydata([(0.004428, -0.03031, -0.03701), (0.004428, -0.03279, -0.03454), (0.004428, -0.03526, -0.03701), (0.004428, -0.03278, -0.03947)], [], [(0, 1, 2, 3)])
_uv = me_rmi_doublearrow_radiocontactindicator_mesh.uv_layers.new(name='UVMap')
_uv.uv.foreach_set('vector', [0.3113, 0.986, 0.2512, 0.986, 0.2512, 0.9473, 0.3113, 0.9473])
me_rmi_doublearrow_radiocontactindicator_mesh.materials.append(mat_illum)
me_rmi_doublearrow_radiocontactindicator_mesh.use_remesh_preserve_volume = False
me_rmi_doublearrow_radiocontactindicator_mesh.use_remesh_preserve_attributes = False
me_rmi_doublearrow_radiocontactindicator_mesh.use_mirror_vertex_groups = False
me_rmi_doublearrow_radiocontactindicator_mesh.update()

# ---- objects
ob_rmi_flag = bpy.data.objects.new('RMI.flag', me_plane_005)
ob_rmi_singlearrow_selectionindicator_vor = bpy.data.objects.new('RMI.SingleArrow.SelectionIndicator.VOR', me_rmi_doublearrow_selectionindicator_adf_mesh_003)
ob_rmi_doublearrow_selectionindicator_vor = bpy.data.objects.new('RMI.DoubleArrow.SelectionIndicator.VOR', me_rmi_doublearrow_selectionindicator_adf_mesh_002)
ob_rmi_singlearrow_selectionindicator_adf = bpy.data.objects.new('RMI.SingleArrow.SelectionIndicator.ADF', me_rmi_doublearrow_selectionindicator_adf_mesh_001)
ob_rmi_glass = bpy.data.objects.new('RMI.glass', me_rmi_glass)
ob_rmi_compass = bpy.data.objects.new('RMI.compass', me_circle_006)
ob_rmi_face = bpy.data.objects.new('RMI.face', me_rmi_face_mesh)
ob_rmi_bezel = bpy.data.objects.new('RMI.bezel', me_mesh_263)
ob_rmi_doublearrow_selectionindicator_adf = bpy.data.objects.new('RMI.DoubleArrow.SelectionIndicator.ADF', me_rmi_doublearrow_selectionindicator_adf_mesh)
ob_rmi_double_needle = bpy.data.objects.new('RMI.double_needle', me_mesh_265)
ob_rmi_left_button = bpy.data.objects.new('RMI.left_button', me_mesh_000)
ob_rmi_single_needle = bpy.data.objects.new('RMI.single_needle', me_mesh_266)
ob_rmi_right_button = bpy.data.objects.new('RMI.right_button', me_mesh_264)
ob_rmi_singlearrow_radiocontactindicator = bpy.data.objects.new('RMI.SingleArrow.RadioContactIndicator', me_rmi_singlearrow_radiocontactindicator_mesh)
ob_rmi_doublearrow_radiocontactindicator = bpy.data.objects.new('RMI.DoubleArrow.RadioContactIndicator', me_rmi_doublearrow_radiocontactindicator_mesh)
ob_lamp = bpy.data.objects.new('Lamp', light_lamp)

# ---- transforms, parenting, visibility, modifiers, constraints
ob_rmi_flag.location = (0.0023, 0.021, 0.03)
ob_rmi_flag.scale = (1.1, 0.7, 1.0)
ob_rmi_flag.lineart.crease_threshold = 0.0
ob_rmi_singlearrow_selectionindicator_vor.location = (0.0015, -0.017, -0.0255)
ob_rmi_singlearrow_selectionindicator_vor.rotation_euler = (5.498, 0.0, 0.0)
ob_rmi_singlearrow_selectionindicator_vor.lineart.crease_threshold = 0.0
_m = ob_rmi_singlearrow_selectionindicator_vor.modifiers.new('Auto Smooth', 'NODES')
_m.node_group = ng_auto_smooth
_gi = [s.identifier for s in ng_auto_smooth.interface.items_tree if s.item_type == 'SOCKET' and s.in_out == 'INPUT']
_m[_gi[1]] = 0.5236  # Angle
ob_rmi_doublearrow_selectionindicator_vor.location = (0.0015, 0.017, -0.0255)
ob_rmi_doublearrow_selectionindicator_vor.rotation_euler = (3.927, 0.0, 0.0)
ob_rmi_doublearrow_selectionindicator_vor.lineart.crease_threshold = 0.0
_m = ob_rmi_doublearrow_selectionindicator_vor.modifiers.new('Auto Smooth', 'NODES')
_m.node_group = ng_auto_smooth
_gi = [s.identifier for s in ng_auto_smooth.interface.items_tree if s.item_type == 'SOCKET' and s.in_out == 'INPUT']
_m[_gi[1]] = 0.5236  # Angle
ob_rmi_singlearrow_selectionindicator_adf.location = (0.0015, -0.0255, -0.017)
ob_rmi_singlearrow_selectionindicator_adf.rotation_euler = (2.356, 0.0, 0.0)
ob_rmi_singlearrow_selectionindicator_adf.lineart.crease_threshold = 0.0
_m = ob_rmi_singlearrow_selectionindicator_adf.modifiers.new('Auto Smooth', 'NODES')
_m.node_group = ng_auto_smooth
_gi = [s.identifier for s in ng_auto_smooth.interface.items_tree if s.item_type == 'SOCKET' and s.in_out == 'INPUT']
_m[_gi[1]] = 0.5236  # Angle
ob_rmi_glass.location = (0.0025, 0.0, 0.0)
ob_rmi_glass.show_transparent = True
ob_rmi_glass.lineart.crease_threshold = 0.0
ob_rmi_compass.location = (0.001, 0.0, 0.0)
ob_rmi_compass.lineart.crease_threshold = 0.0
ob_rmi_face.location = (0.001, 0.0, 0.0)
ob_rmi_face.rotation_euler = (1.571, -0.0, 0.0)
ob_rmi_face.lineart.crease_threshold = 0.0
_m = ob_rmi_face.modifiers.new('Auto Smooth', 'NODES')
_m.node_group = ng_auto_smooth
_gi = [s.identifier for s in ng_auto_smooth.interface.items_tree if s.item_type == 'SOCKET' and s.in_out == 'INPUT']
_m[_gi[1]] = 0.5236  # Angle
ob_rmi_bezel.location = (0.0, 0.0, 0.0)
ob_rmi_bezel.lineart.crease_threshold = 0.0
_m = ob_rmi_bezel.modifiers.new('Auto Smooth', 'NODES')
_m.node_group = ng_auto_smooth
_gi = [s.identifier for s in ng_auto_smooth.interface.items_tree if s.item_type == 'SOCKET' and s.in_out == 'INPUT']
_m[_gi[1]] = 0.5236  # Angle
ob_rmi_doublearrow_selectionindicator_adf.location = (0.0015, 0.0255, -0.017)
ob_rmi_doublearrow_selectionindicator_adf.rotation_euler = (0.7854, 0.0, 0.0)
ob_rmi_doublearrow_selectionindicator_adf.lineart.crease_threshold = 0.0
_m = ob_rmi_doublearrow_selectionindicator_adf.modifiers.new('Auto Smooth', 'NODES')
_m.node_group = ng_auto_smooth
_gi = [s.identifier for s in ng_auto_smooth.interface.items_tree if s.item_type == 'SOCKET' and s.in_out == 'INPUT']
_m[_gi[1]] = 0.5236  # Angle
ob_rmi_double_needle.location = (0.0015, 0.0, 0.0)
ob_rmi_double_needle.rotation_euler = (1.571, -0.0, 0.0)
ob_rmi_double_needle.lineart.crease_threshold = 0.0
_m = ob_rmi_double_needle.modifiers.new('Auto Smooth', 'NODES')
_m.node_group = ng_auto_smooth
_gi = [s.identifier for s in ng_auto_smooth.interface.items_tree if s.item_type == 'SOCKET' and s.in_out == 'INPUT']
_m[_gi[1]] = 0.5236  # Angle
ob_rmi_left_button.location = (0.003, -0.0275, -0.0275)
ob_rmi_left_button.rotation_euler = (1.571, -0.0, 0.0)
ob_rmi_left_button.lineart.crease_threshold = 0.0
_m = ob_rmi_left_button.modifiers.new('Auto Smooth', 'NODES')
_m.node_group = ng_auto_smooth
_gi = [s.identifier for s in ng_auto_smooth.interface.items_tree if s.item_type == 'SOCKET' and s.in_out == 'INPUT']
_m[_gi[1]] = 0.5236  # Angle
ob_rmi_single_needle.location = (0.002, 0.0, 0.0)
ob_rmi_single_needle.lineart.crease_threshold = 0.0
_m = ob_rmi_single_needle.modifiers.new('Auto Smooth', 'NODES')
_m.node_group = ng_auto_smooth
_gi = [s.identifier for s in ng_auto_smooth.interface.items_tree if s.item_type == 'SOCKET' and s.in_out == 'INPUT']
_m[_gi[1]] = 0.5236  # Angle
ob_rmi_right_button.location = (0.003, 0.0275, -0.0275)
ob_rmi_right_button.rotation_euler = (1.571, -0.0, 0.0)
ob_rmi_right_button.lineart.crease_threshold = 0.0
_m = ob_rmi_right_button.modifiers.new('Auto Smooth', 'NODES')
_m.node_group = ng_auto_smooth
_gi = [s.identifier for s in ng_auto_smooth.interface.items_tree if s.item_type == 'SOCKET' and s.in_out == 'INPUT']
_m[_gi[1]] = 0.5236  # Angle
ob_rmi_singlearrow_radiocontactindicator.location = (-0.001706, 0.009347, 0.01355)
ob_rmi_singlearrow_radiocontactindicator.rotation_euler = (1.571, -0.0, 0.0)
ob_rmi_singlearrow_radiocontactindicator.hide_viewport = True
ob_rmi_singlearrow_radiocontactindicator.lineart.crease_threshold = 0.0
_m = ob_rmi_singlearrow_radiocontactindicator.modifiers.new('Auto Smooth', 'NODES')
_m.node_group = ng_auto_smooth
_gi = [s.identifier for s in ng_auto_smooth.interface.items_tree if s.item_type == 'SOCKET' and s.in_out == 'INPUT']
_m[_gi[1]] = 0.5236  # Angle
ob_rmi_doublearrow_radiocontactindicator.location = (-0.001706, -0.01357, 0.009327)
ob_rmi_doublearrow_radiocontactindicator.rotation_euler = (1.571, -0.0, 0.0)
ob_rmi_doublearrow_radiocontactindicator.hide_viewport = True
ob_rmi_doublearrow_radiocontactindicator.lineart.crease_threshold = 0.0
_m = ob_rmi_doublearrow_radiocontactindicator.modifiers.new('Auto Smooth', 'NODES')
_m.node_group = ng_auto_smooth
_gi = [s.identifier for s in ng_auto_smooth.interface.items_tree if s.item_type == 'SOCKET' and s.in_out == 'INPUT']
_m[_gi[1]] = 0.5236  # Angle
ob_lamp.location = (5.0, 1.5, 2.0)
ob_lamp.rotation_euler = (0.6503, 0.05522, 1.866)
ob_lamp.lock_rotations_4d = False
ob_lamp.empty_display_type = 'ARROWS'
ob_lamp.color = (0.0, 0.0, 0.0, 0.0)
ob_lamp.lineart.crease_threshold = 0.0

# ---- collection membership
col_collection_1.objects.link(ob_rmi_flag)
col_collection_1.objects.link(ob_rmi_singlearrow_selectionindicator_vor)
col_collection_1.objects.link(ob_rmi_doublearrow_selectionindicator_vor)
col_collection_1.objects.link(ob_rmi_singlearrow_selectionindicator_adf)
col_collection_1.objects.link(ob_rmi_glass)
col_collection_1.objects.link(ob_rmi_compass)
col_collection_1.objects.link(ob_rmi_face)
col_collection_1.objects.link(ob_rmi_bezel)
col_collection_1.objects.link(ob_rmi_doublearrow_selectionindicator_adf)
col_collection_1.objects.link(ob_rmi_double_needle)
col_collection_1.objects.link(ob_rmi_left_button)
col_collection_1.objects.link(ob_rmi_single_needle)
col_collection_1.objects.link(ob_rmi_right_button)
col_collection_1.objects.link(ob_rmi_singlearrow_radiocontactindicator)
col_collection_1.objects.link(ob_rmi_doublearrow_radiocontactindicator)
col_collection_1.objects.link(ob_lamp)

# ---- scene / render settings (as saved in the file)
scene.frame_start = 1; scene.frame_end = 250; scene.frame_set(1)
scene.render.engine = 'BLENDER_EEVEE_NEXT'
scene.render.resolution_percentage = 50
scene.render.dither_intensity = 0.0
scene.cycles.use_denoising = False
scene.cycles.samples = 128
scene.cycles.sampling_pattern = 'TABULATED_SOBOL'
scene.cycles.use_adaptive_sampling = False
scene.cycles.use_light_tree = False
scene.cycles.blur_glossy = 0.0
scene.cycles.sample_clamp_indirect = 0.0
scene.view_settings.view_transform = 'Standard'
bpy.context.view_layer.update()

# ---- added for rendering (the .blend has no active camera): camera
cam_auto = bpy.data.cameras.new('AutoCamera')
cam_auto.lens = 50.0
cam_auto.sensor_width = 36.0
cam_auto.clip_end = 1000.0
ob_auto_camera = bpy.data.objects.new('AutoCamera', cam_auto)
scene.collection.objects.link(ob_auto_camera)
ob_auto_camera.location = (0.190045, -0.222054, 0.148036)
ob_auto_camera.rotation_euler = (1.09748, -7.21219e-08, 0.694738)
scene.camera = ob_auto_camera
bpy.context.view_layer.update()
